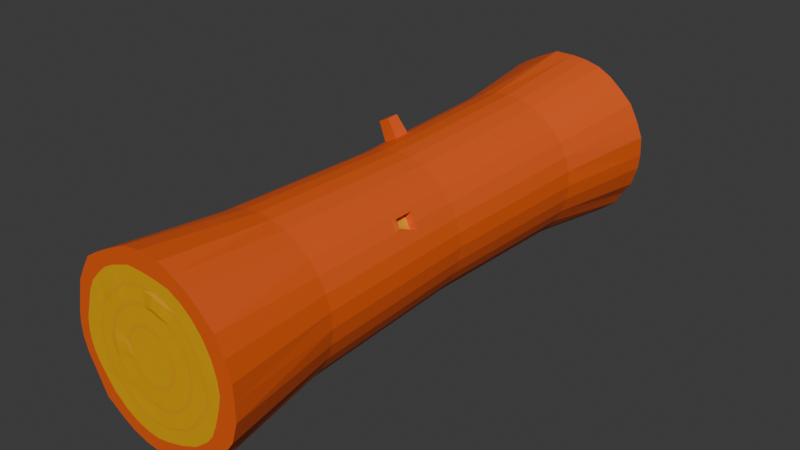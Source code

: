 # Source: wood_trunk.blend  (saved by Blender 4.0.36; exported with 4.5.12 LTS)
import bpy
from mathutils import Matrix  # noqa: F401  (used for matrix-valued properties, if any)

bpy.ops.wm.read_factory_settings(use_empty=True)
scene = bpy.context.scene
scene.name = 'Scene'

# ---- collections
col_collection = bpy.data.collections.new('Collection'); scene.collection.children.link(col_collection)

# ---- materials (node trees are filled in below, after node groups)
mat_wood_outer = bpy.data.materials.new('wood.outer')
mat_wood_outer.use_transparent_shadow = False
mat_wood_inner = bpy.data.materials.new('wood.inner')
mat_wood_inner.use_transparent_shadow = False
mat_wood_inner_2 = bpy.data.materials.new('wood.inner.2')
mat_wood_inner_2.use_transparent_shadow = False

# ---- material node trees
mat_wood_outer.use_nodes = True; mat_wood_outer.node_tree.nodes.clear()
_N = mat_wood_outer.node_tree.nodes; _L = mat_wood_outer.node_tree.links
n0 = _N.new('ShaderNodeBsdfPrincipled'); n0.name = 'Principled BSDF'; n0.location = (10, 300)
n0.inputs[0].default_value = (0.8008, 0.1096, 0.0143, 1.0)
n0.inputs[3].default_value = 1.45
n1 = _N.new('ShaderNodeOutputMaterial'); n1.name = 'Material Output'; n1.location = (300, 300)
_L.new(n0.outputs[0], n1.inputs[0])
n1.is_active_output = True
mat_wood_inner.use_nodes = True; mat_wood_inner.node_tree.nodes.clear()
_N = mat_wood_inner.node_tree.nodes; _L = mat_wood_inner.node_tree.links
n0 = _N.new('ShaderNodeBsdfPrincipled'); n0.name = 'Principled BSDF'; n0.location = (10, 300)
n0.inputs[0].default_value = (0.8015, 0.4064, 0.0, 1.0)
n0.inputs[3].default_value = 1.45
n1 = _N.new('ShaderNodeOutputMaterial'); n1.name = 'Material Output'; n1.location = (300, 300)
_L.new(n0.outputs[0], n1.inputs[0])
n1.is_active_output = True
mat_wood_inner_2.use_nodes = True; mat_wood_inner_2.node_tree.nodes.clear()
_N = mat_wood_inner_2.node_tree.nodes; _L = mat_wood_inner_2.node_tree.links
n0 = _N.new('ShaderNodeBsdfPrincipled'); n0.name = 'Principled BSDF'; n0.location = (10, 300)
n0.inputs[0].default_value = (0.8004, 0.364, 0.007297, 1.0)
n0.inputs[3].default_value = 1.45
n1 = _N.new('ShaderNodeOutputMaterial'); n1.name = 'Material Output'; n1.location = (300, 300)
_L.new(n0.outputs[0], n1.inputs[0])
n1.is_active_output = True

# ---- world
world_world = bpy.data.worlds.new('World'); scene.world = world_world
world_world.use_nodes = True; world_world.node_tree.nodes.clear()
_N = world_world.node_tree.nodes; _L = world_world.node_tree.links
n0 = _N.new('ShaderNodeOutputWorld'); n0.name = 'World Output'; n0.location = (300, 300)
n1 = _N.new('ShaderNodeBackground'); n1.name = 'Background'; n1.location = (10, 300)
n1.inputs[0].default_value = (0.05088, 0.05088, 0.05088, 1.0)
_L.new(n1.outputs[0], n0.inputs[0])
n0.is_active_output = True
world_world.color = (0.05088, 0.05088, 0.05088)
world_world.use_sun_shadow = False
world_world.sun_shadow_jitter_overblur = 0.0

# ---- meshes
me_cylinder = bpy.data.meshes.new('Cylinder')
me_cylinder.from_pydata([(8.219e-09, -0.792, -0.01782), (0.003477, -0.792, -0.01748), (0.006821, -0.792, -0.01647), (0.009902, -0.792, -0.01482), (0.0126, -0.792, -0.0126), (0.01482, -0.792, -0.009902), (0.01647, -0.792, -0.006821), (0.01748, -0.792, -0.003477), (0.01782, -0.792, 2.483e-08), (0.01748, -0.792, 0.003477), (0.01647, -0.792, 0.006821), (0.01482, -0.792, 0.009902), (0.0126, -0.792, 0.0126), (0.009902, -0.792, 0.01482), (0.006821, -0.792, 0.01647), (0.003477, -0.792, 0.01748), (6.12e-08, -0.792, 0.01782), (-0.003477, -0.792, 0.01748), (-0.006821, -0.792, 0.01647), (-0.009902, -0.792, 0.01482), (-0.0126, -0.792, 0.0126), (-0.01482, -0.792, 0.009902), (-0.01647, -0.792, 0.006821), (-0.01748, -0.792, 0.003477), (-0.01782, -0.792, -8.181e-09), (-0.01748, -0.792, -0.003477), (-0.01647, -0.792, -0.006821), (-0.01482, -0.792, -0.009902), (-0.0126, -0.792, -0.0126), (-0.009902, -0.792, -0.01482), (-0.006821, -0.792, -0.01647), (-0.003477, -0.792, -0.01748), (9.69e-09, 0.0, -0.1997), (0.03896, 0.0, -0.1958), (0.07642, 0.0, -0.1845), (0.1109, 0.0, -0.166), (0.1412, 0.0, -0.1412), (0.166, 0.0, -0.1109), (0.1845, 0.0, -0.07642), (0.1958, 0.0, -0.03896), (0.1997, 0.0, 1.863e-08), (0.1958, 0.0, 0.03896), (0.1845, 0.0, 0.07642), (0.166, 0.0, 0.1109), (0.1412, 0.0, 0.1412), (0.1109, 0.0, 0.166), (0.07642, 0.0, 0.1845), (0.03896, 0.0, 0.1958), (9.69e-09, 0.0, 0.1997), (-0.03896, 0.0, 0.1958), (-0.07642, 0.0, 0.1845), (-0.1109, 0.0, 0.166), (-0.1412, 0.0, 0.1412), (-0.166, 0.0, 0.1109), (-0.1845, 0.0, 0.07642), (-0.1958, 0.0, 0.03896), (-0.1997, 0.0, 1.863e-08), (-0.1958, 0.0, -0.03896), (-0.1845, 0.0, -0.07642), (-0.166, 0.0, -0.1109), (-0.1412, 0.0, -0.1412), (-0.1109, 0.0, -0.166), (-0.07642, 0.0, -0.1845), (-0.03896, 0.0, -0.1958), (0.04154, -0.4724, -0.2088), (0.08148, -0.4724, -0.1967), (0.1183, -0.4724, -0.177), (0.1506, -0.4724, -0.1506), (0.177, -0.4724, -0.1183), (0.1967, -0.4724, -0.08148), (0.2088, -0.4724, -0.04154), (0.2129, -0.4724, 1.136e-08), (0.2088, -0.4724, 0.04154), (0.1967, -0.4724, 0.08148), (0.177, -0.4724, 0.1183), (0.1506, -0.4724, 0.1506), (0.1183, -0.4724, 0.177), (0.08148, -0.4724, 0.1967), (0.04154, -0.4724, 0.2088), (9.211e-09, -0.4724, 0.2129), (-0.04154, -0.4724, 0.2088), (-0.08148, -0.4724, 0.1967), (-0.1183, -0.4724, 0.177), (-0.1506, -0.4724, 0.1506), (-0.177, -0.4724, 0.1183), (-0.1967, -0.4724, 0.08148), (-0.2088, -0.4724, 0.04154), (-0.2129, -0.4724, 1.136e-08), (-0.2088, -0.4724, -0.04154), (-0.1967, -0.4724, -0.08148), (-0.177, -0.4724, -0.1183), (-0.1506, -0.4724, -0.1506), (-0.1183, -0.4724, -0.177), (-0.08148, -0.4724, -0.1967), (-0.04154, -0.4724, -0.2088), (9.211e-09, -0.4724, -0.2129), (-0.008175, -0.792, -0.2468), (0.03764, -0.792, -0.2563), (0.09428, -0.792, -0.2391), (0.1465, -0.792, -0.2112), (0.1922, -0.792, -0.1737), (0.209, -0.792, -0.1396), (0.235, -0.792, -0.1026), (0.2523, -0.792, -0.04524), (0.2513, -0.792, 1.467e-09), (0.2491, -0.792, 0.04633), (0.2338, -0.792, 0.09682), (0.2089, -0.792, 0.1434), (0.1713, -0.792, 0.1796), (0.1358, -0.792, 0.2087), (0.09539, -0.792, 0.2303), (0.05762, -0.792, 0.2478), (0.0006864, -0.792, 0.2534), (-0.04903, -0.792, 0.2465), (-0.1063, -0.792, 0.219), (-0.1423, -0.792, 0.1997), (-0.1777, -0.792, 0.1777), (-0.1997, -0.792, 0.1423), (-0.219, -0.792, 0.1063), (-0.2379, -0.792, 0.02202), (-0.2414, -0.792, -0.01265), (-0.2379, -0.792, -0.04733), (-0.2278, -0.792, -0.08067), (-0.2114, -0.792, -0.1114), (-0.1777, -0.792, -0.1777), (-0.1303, -0.792, -0.2097), (-0.0923, -0.792, -0.2301), (-0.05106, -0.792, -0.2426), (-0.008175, -0.792, -0.2101), (0.02582, -0.7918, -0.204), (0.07301, -0.7918, -0.1896), (0.1185, -0.792, -0.1694), (0.1566, -0.792, -0.1381), (0.1741, -0.792, -0.1163), (0.1879, -0.792, -0.08307), (0.2023, -0.792, -0.0353), (0.2094, -0.792, 1.624e-09), (0.205, -0.792, 0.03757), (0.1923, -0.792, 0.07964), (0.1715, -0.792, 0.1184), (0.1437, -0.792, 0.152), (0.1142, -0.792, 0.1762), (0.08045, -0.792, 0.1942), (0.04812, -0.792, 0.2001), (0.0006864, -0.792, 0.2048), (-0.04085, -0.792, 0.2054), (-0.09298, -0.792, 0.1869), (-0.123, -0.792, 0.1709), (-0.1481, -0.792, 0.1481), (-0.1709, -0.792, 0.123), (-0.1869, -0.792, 0.09298), (-0.2089, -0.792, 0.01624), (-0.2117, -0.792, -0.01265), (-0.2089, -0.792, -0.04155), (-0.2004, -0.792, -0.06933), (-0.1868, -0.792, -0.09493), (-0.1481, -0.792, -0.1481), (-0.1099, -0.792, -0.1792), (-0.07827, -0.792, -0.1962), (-0.04391, -0.792, -0.2066), (7.997e-09, -0.792, -0.1721), (0.03192, -0.7918, -0.1664), (0.06422, -0.7918, -0.1566), (0.09903, -0.792, -0.1448), (0.1217, -0.792, -0.1217), (0.1398, -0.792, -0.09396), (0.1651, -0.7918, -0.06587), (0.1749, -0.7918, -0.03358), (0.1721, -0.792, 1.903e-09), (0.1645, -0.7924, 0.03195), (0.1547, -0.7924, 0.06424), (0.1382, -0.7922, 0.09564), (0.1145, -0.7923, 0.1217), (0.09325, -0.7921, 0.1431), (0.06587, -0.792, 0.159), (0.03358, -0.792, 0.1688), (7.997e-09, -0.792, 0.1721), (-0.03358, -0.792, 0.1688), (-0.06587, -0.792, 0.159), (-0.09287, -0.7925, 0.1371), (-0.119, -0.7925, 0.1157), (-0.1387, -0.7919, 0.09508), (-0.1563, -0.7922, 0.06303), (-0.1597, -0.7921, 0.02842), (-0.1676, -0.7918, 3.098e-09), (-0.1643, -0.7918, -0.03358), (-0.1557, -0.7918, -0.06505), (-0.1398, -0.7918, -0.09482), (-0.1176, -0.7915, -0.1184), (-0.09152, -0.7915, -0.1398), (-0.06587, -0.792, -0.159), (-0.03358, -0.792, -0.1688), (8.138e-09, -0.792, -0.1627), (0.03173, -0.792, -0.1595), (0.06225, -0.792, -0.1503), (0.09376, -0.792, -0.1369), (0.115, -0.792, -0.115), (0.1319, -0.792, -0.0887), (0.1564, -0.7918, -0.06225), (0.1656, -0.7918, -0.03173), (0.1627, -0.792, 2.01e-09), (0.1552, -0.7924, 0.0301), (0.1459, -0.7924, 0.06062), (0.1304, -0.7922, 0.09037), (0.1078, -0.7923, 0.115), (0.08798, -0.7921, 0.1353), (0.05915, -0.7945, 0.1503), (0.02864, -0.7945, 0.1595), (7.89e-09, -0.792, 0.1627), (-0.03173, -0.792, 0.1595), (-0.06225, -0.792, 0.1503), (-0.0876, -0.7925, 0.1292), (-0.1123, -0.7925, 0.109), (-0.1308, -0.7919, 0.08982), (-0.1468, -0.7919, 0.06238), (-0.1503, -0.7918, 0.02961), (-0.1582, -0.7918, 3.311e-09), (-0.155, -0.7918, -0.03173), (-0.147, -0.7918, -0.06143), (-0.132, -0.7918, -0.08955), (-0.1109, -0.7915, -0.1117), (-0.08626, -0.7915, -0.132), (-0.06225, -0.792, -0.1503), (-0.03173, -0.792, -0.1595), (-2.016e-05, -0.7915, -0.1251), (0.02536, -0.792, -0.1275), (0.04975, -0.792, -0.1201), (0.07223, -0.792, -0.1081), (0.09272, -0.792, -0.08944), (0.1058, -0.792, -0.07349), (0.1201, -0.792, -0.04975), (0.1275, -0.792, -0.02536), (0.13, -0.792, 2.376e-09), (0.1275, -0.792, 0.02536), (0.1201, -0.792, 0.04975), (0.1081, -0.792, 0.07223), (0.09193, -0.792, 0.09193), (0.07223, -0.792, 0.1081), (0.04665, -0.7945, 0.1201), (0.02227, -0.7945, 0.1275), (1.51e-08, -0.792, 0.13), (-0.02536, -0.792, 0.1275), (-0.04975, -0.792, 0.1201), (-0.07001, -0.7923, 0.1043), (-0.08971, -0.7923, 0.08809), (-0.1081, -0.792, 0.07223), (-0.1162, -0.792, 0.04864), (-0.1236, -0.792, 0.02425), (-0.13, -0.792, 2.343e-09), (-0.1275, -0.792, -0.02536), (-0.1201, -0.792, -0.04975), (-0.1081, -0.792, -0.07223), (-0.09193, -0.792, -0.09193), (-0.06813, -0.7914, -0.104), (-0.04566, -0.7914, -0.116), (-0.02538, -0.7915, -0.1226), (-2.016e-05, -0.7915, -0.1148), (0.02336, -0.792, -0.1174), (0.04582, -0.792, -0.1106), (0.06652, -0.792, -0.09956), (0.08684, -0.792, -0.08356), (0.0989, -0.792, -0.06886), (0.1106, -0.792, -0.04582), (0.1174, -0.792, -0.02336), (0.1197, -0.792, 5.529e-09), (0.1174, -0.792, 0.02336), (0.1106, -0.792, 0.04582), (0.09956, -0.792, 0.06652), (0.08467, -0.792, 0.08467), (0.06652, -0.792, 0.09956), (0.04582, -0.792, 0.1106), (0.02336, -0.792, 0.1174), (1.756e-08, -0.792, 0.1197), (-0.02336, -0.792, 0.1174), (-0.04582, -0.792, 0.1106), (-0.06431, -0.7923, 0.09572), (-0.08245, -0.7923, 0.08083), (-0.09956, -0.792, 0.06652), (-0.1067, -0.792, 0.04471), (-0.1135, -0.792, 0.02225), (-0.1143, -0.793, 0.0005506), (-0.112, -0.793, -0.02281), (-0.1106, -0.792, -0.04582), (-0.09956, -0.792, -0.06652), (-0.08467, -0.792, -0.08467), (-0.06243, -0.7914, -0.09546), (-0.04173, -0.7914, -0.1065), (-0.02338, -0.7915, -0.1125), (0.00212, -0.792, -0.07615), (0.01278, -0.792, -0.0751), (0.02997, -0.792, -0.07235), (0.04351, -0.792, -0.06511), (0.05537, -0.792, -0.05537), (0.06511, -0.792, -0.04351), (0.07235, -0.792, -0.02997), (0.07511, -0.792, -0.01279), (0.07616, -0.792, -0.002111), (0.0768, -0.792, 0.01528), (0.07235, -0.792, 0.02997), (0.0591, -0.792, 0.04618), (0.05328, -0.792, 0.05328), (0.04618, -0.792, 0.0591), (0.02997, -0.792, 0.07235), (0.01528, -0.792, 0.0768), (2.764e-08, -0.792, 0.07831), (-0.01528, -0.792, 0.0768), (-0.03086, -0.792, 0.07014), (-0.04118, -0.792, 0.06462), (-0.05537, -0.792, 0.05537), (-0.06455, -0.792, 0.04081), (-0.06979, -0.792, 0.031), (-0.0768, -0.792, 0.01528), (-0.07285, -0.793, 0.0005506), (-0.07134, -0.793, -0.01473), (-0.07235, -0.792, -0.02997), (-0.06511, -0.792, -0.04351), (-0.05537, -0.792, -0.05537), (-0.04491, -0.792, -0.0654), (-0.02943, -0.792, -0.07368), (-0.01528, -0.792, -0.0768), (0.00212, -0.792, -0.06715), (0.01102, -0.792, -0.06627), (0.02503, -0.792, -0.06043), (0.03634, -0.792, -0.05438), (0.04625, -0.792, -0.04625), (0.05438, -0.792, -0.03634), (0.06043, -0.792, -0.02503), (0.06626, -0.792, -0.01103), (0.06714, -0.792, -0.002111), (0.06415, -0.792, 0.01276), (0.06043, -0.792, 0.02503), (0.05269, -0.792, 0.04189), (0.04782, -0.792, 0.04782), (0.04189, -0.792, 0.05269), (0.02503, -0.792, 0.06043), (0.01276, -0.792, 0.06415), (3.446e-08, -0.792, 0.0654), (-0.01276, -0.792, 0.06415), (-0.02709, -0.792, 0.06105), (-0.03571, -0.792, 0.05645), (-0.04625, -0.792, 0.04625), (-0.05677, -0.792, 0.03561), (-0.06115, -0.792, 0.02742), (-0.06415, -0.792, 0.01276), (-0.0654, -0.792, 4.181e-09), (-0.06415, -0.792, -0.01276), (-0.06043, -0.792, -0.02503), (-0.05438, -0.792, -0.03634), (-0.04625, -0.792, -0.04625), (-0.03671, -0.792, -0.05314), (-0.02378, -0.792, -0.06005), (-0.01276, -0.792, -0.06415), (9.143e-09, -0.792, -0.02487), (0.004853, -0.792, -0.0244), (0.009519, -0.792, -0.02298), (0.01382, -0.792, -0.02068), (0.01759, -0.792, -0.01759), (0.02068, -0.792, -0.01382), (0.02298, -0.792, -0.009519), (0.0244, -0.792, -0.004853), (0.02487, -0.792, 2.807e-08), (0.0244, -0.792, 0.004853), (0.02298, -0.792, 0.009519), (0.02068, -0.792, 0.01382), (0.01759, -0.792, 0.01759), (0.01382, -0.792, 0.02068), (0.009519, -0.792, 0.02298), (0.004853, -0.792, 0.0244), (5.767e-08, -0.792, 0.02487), (-0.004853, -0.792, 0.0244), (-0.009519, -0.792, 0.02298), (-0.01382, -0.792, 0.02068), (-0.01759, -0.792, 0.01759), (-0.02068, -0.792, 0.01382), (-0.02298, -0.792, 0.009519), (-0.0244, -0.792, 0.004853), (-0.02487, -0.792, -6.439e-09), (-0.0244, -0.792, -0.004853), (-0.02298, -0.792, -0.009519), (-0.02068, -0.792, -0.01382), (-0.01759, -0.792, -0.01759), (-0.01382, -0.792, -0.02068), (-0.009519, -0.792, -0.02298), (-0.004853, -0.792, -0.0244), (-8.637e-05, 0.792, -0.02039), (0.003976, 0.792, -0.01999), (0.007882, 0.792, -0.0188), (0.01148, 0.792, -0.01688), (0.01464, 0.792, -0.01429), (0.01723, 0.792, -0.01113), (0.01915, 0.792, -0.007534), (0.02033, 0.792, -0.003628), (0.02073, 0.792, 0.0004343), (0.02033, 0.792, 0.004496), (0.01915, 0.792, 0.008402), (0.01723, 0.792, 0.012), (0.01464, 0.792, 0.01516), (0.01148, 0.792, 0.01775), (0.007882, 0.792, 0.01967), (0.003976, 0.792, 0.02086), (-8.631e-05, 0.792, 0.02126), (-0.004149, 0.792, 0.02086), (-0.008054, 0.792, 0.01967), (-0.01165, 0.792, 0.01775), (-0.01481, 0.792, 0.01516), (-0.0174, 0.792, 0.012), (-0.01932, 0.792, 0.008402), (-0.02051, 0.792, 0.004496), (-0.02091, 0.792, 0.0004342), (-0.02051, 0.792, -0.003628), (-0.01932, 0.792, -0.007534), (-0.0174, 0.792, -0.01113), (-0.01481, 0.792, -0.01429), (-0.01165, 0.792, -0.01688), (-0.008054, 0.792, -0.0188), (-0.004148, 0.792, -0.01999), (9.69e-09, 0.0, -0.1997), (0.03896, 0.0, -0.1958), (0.07642, 0.0, -0.1845), (0.1109, 0.0, -0.166), (0.1412, 0.0, -0.1412), (0.166, 0.0, -0.1109), (0.1845, 0.0, -0.07642), (0.1958, 0.0, -0.03896), (0.1997, 0.0, 1.863e-08), (0.1958, 0.0, 0.03896), (0.1845, 0.0, 0.07642), (0.166, 0.0, 0.1109), (0.1412, 0.0, 0.1412), (0.1109, 0.0, 0.166), (0.07642, 0.0, 0.1845), (0.03896, 0.0, 0.1958), (9.69e-09, 0.0, 0.1997), (-0.03896, 0.0, 0.1958), (-0.07642, 0.0, 0.1845), (-0.1109, 0.0, 0.166), (-0.1412, 0.0, 0.1412), (-0.166, 0.0, 0.1109), (-0.1845, 0.0, 0.07642), (-0.1958, 0.0, 0.03896), (-0.1997, 0.0, 1.863e-08), (-0.1958, 0.0, -0.03896), (-0.1845, 0.0, -0.07642), (-0.166, 0.0, -0.1109), (-0.1412, 0.0, -0.1412), (-0.1109, 0.0, -0.166), (-0.07642, 0.0, -0.1845), (-0.03896, 0.0, -0.1958), (0.04154, 0.4724, -0.2088), (0.08148, 0.4724, -0.1967), (0.1183, 0.4724, -0.177), (0.1506, 0.4724, -0.1506), (0.177, 0.4724, -0.1183), (0.1967, 0.4724, -0.08148), (0.2088, 0.4724, -0.04154), (0.2129, 0.4724, 1.136e-08), (0.2088, 0.4724, 0.04154), (0.1967, 0.4724, 0.08148), (0.177, 0.4724, 0.1183), (0.1506, 0.4724, 0.1506), (0.1183, 0.4724, 0.177), (0.08148, 0.4724, 0.1967), (0.04154, 0.4724, 0.2088), (9.211e-09, 0.4724, 0.2129), (-0.04154, 0.4724, 0.2088), (-0.08148, 0.4724, 0.1967), (-0.1183, 0.4724, 0.177), (-0.1506, 0.4724, 0.1506), (-0.177, 0.4724, 0.1183), (-0.1967, 0.4724, 0.08148), (-0.2088, 0.4724, 0.04154), (-0.2129, 0.4724, 1.136e-08), (-0.2088, 0.4724, -0.04154), (-0.1967, 0.4724, -0.08148), (-0.177, 0.4724, -0.1183), (-0.1506, 0.4724, -0.1506), (-0.1183, 0.4724, -0.177), (-0.08148, 0.4724, -0.1967), (-0.04154, 0.4724, -0.2088), (9.211e-09, 0.4724, -0.2129), (-0.008175, 0.792, -0.2468), (0.03764, 0.792, -0.2563), (0.09428, 0.792, -0.2391), (0.1465, 0.792, -0.2112), (0.1922, 0.792, -0.1737), (0.209, 0.792, -0.1396), (0.235, 0.792, -0.1026), (0.2523, 0.792, -0.04524), (0.2556, 0.792, -0.003944), (0.2529, 0.792, 0.05109), (0.2338, 0.792, 0.09682), (0.2089, 0.792, 0.1434), (0.1713, 0.792, 0.1796), (0.1358, 0.792, 0.2087), (0.09539, 0.792, 0.2303), (0.04976, 0.792, 0.2424), (0.007332, 0.792, 0.2466), (-0.04903, 0.792, 0.2465), (-0.1063, 0.792, 0.219), (-0.1423, 0.792, 0.1997), (-0.1777, 0.792, 0.1777), (-0.1997, 0.792, 0.1423), (-0.2167, 0.792, 0.09311), (-0.2304, 0.792, 0.03225), (-0.2414, 0.792, -0.01265), (-0.2379, 0.792, -0.04733), (-0.2278, 0.792, -0.08067), (-0.2114, 0.792, -0.1114), (-0.1777, 0.792, -0.1777), (-0.1303, 0.792, -0.2097), (-0.0923, 0.792, -0.2301), (-0.05106, 0.792, -0.2426), (-0.008175, 0.792, -0.2101), (0.02582, 0.7918, -0.204), (0.07301, 0.7918, -0.1896), (0.1185, 0.792, -0.1694), (0.1566, 0.792, -0.1381), (0.1741, 0.792, -0.1163), (0.1879, 0.792, -0.08307), (0.2023, 0.792, -0.0353), (0.2058, 0.792, -0.003944), (0.2006, 0.792, 0.04069), (0.1923, 0.792, 0.07964), (0.1715, 0.792, 0.1184), (0.1437, 0.792, 0.152), (0.1142, 0.792, 0.1762), (0.08045, 0.792, 0.1942), (0.04268, 0.792, 0.2068), (0.007332, 0.792, 0.2103), (-0.04085, 0.792, 0.2054), (-0.09298, 0.792, 0.1869), (-0.123, 0.792, 0.1709), (-0.147, 0.792, 0.1407), (-0.1637, 0.792, 0.1223), (-0.192, 0.792, 0.07627), (-0.2042, 0.792, 0.0338), (-0.2117, 0.792, -0.01265), (-0.2089, 0.792, -0.04155), (-0.2004, 0.792, -0.06933), (-0.1803, 0.792, -0.09814), (-0.1481, 0.792, -0.1424), (-0.1099, 0.792, -0.1792), (-0.07827, 0.792, -0.1962), (-0.04391, 0.792, -0.2066), (7.997e-09, 0.792, -0.1721), (0.03192, 0.7918, -0.1664), (0.06422, 0.7918, -0.1566), (0.09903, 0.792, -0.1448), (0.1217, 0.792, -0.1217), (0.1398, 0.792, -0.09396), (0.1651, 0.7918, -0.06587), (0.1749, 0.7918, -0.03358), (0.1721, 0.792, 1.903e-09), (0.162, 0.7924, 0.03586), (0.1548, 0.7924, 0.05961), (0.1382, 0.7922, 0.09564), (0.1145, 0.7923, 0.1217), (0.09325, 0.7921, 0.1431), (0.06587, 0.792, 0.159), (0.03358, 0.792, 0.1688), (-0.005795, 0.792, 0.1703), (-0.03334, 0.792, 0.1676), (-0.05983, 0.792, 0.1596), (-0.09287, 0.7925, 0.1371), (-0.1257, 0.7924, 0.117), (-0.1401, 0.7919, 0.1019), (-0.1613, 0.7922, 0.06002), (-0.164, 0.7921, 0.0335), (-0.1676, 0.7918, 3.098e-09), (-0.1643, 0.7918, -0.03358), (-0.1557, 0.7918, -0.06505), (-0.1412, 0.7918, -0.09805), (-0.1227, 0.7916, -0.1177), (-0.09152, 0.7915, -0.1398), (-0.06791, 0.792, -0.1626), (-0.03235, 0.792, -0.1734), (8.138e-09, 0.792, -0.1627), (0.03173, 0.792, -0.1595), (0.06225, 0.792, -0.1503), (0.09376, 0.792, -0.1369), (0.115, 0.792, -0.115), (0.1319, 0.792, -0.0887), (0.1564, 0.7918, -0.06225), (0.1656, 0.7918, -0.03173), (0.1627, 0.792, 2.01e-09), (0.1551, 0.7924, 0.0345), (0.1483, 0.7924, 0.05694), (0.1304, 0.7922, 0.09037), (0.1078, 0.7923, 0.115), (0.08798, 0.7921, 0.1353), (0.05915, 0.7945, 0.1503), (0.02864, 0.7945, 0.1595), (-0.005795, 0.792, 0.1626), (-0.03183, 0.792, 0.16), (-0.05686, 0.792, 0.1524), (-0.0876, 0.7925, 0.1292), (-0.1123, 0.7925, 0.109), (-0.1308, 0.7919, 0.08982), (-0.1468, 0.7919, 0.06238), (-0.1503, 0.7918, 0.02961), (-0.1582, 0.7918, 3.311e-09), (-0.155, 0.7918, -0.03173), (-0.147, 0.7918, -0.06143), (-0.132, 0.7918, -0.08955), (-0.1109, 0.7915, -0.1117), (-0.08626, 0.7915, -0.132), (-0.06392, 0.792, -0.1529), (-0.03031, 0.792, -0.1631), (0.004615, 0.7915, -0.1252), (0.02536, 0.792, -0.1275), (0.04635, 0.792, -0.1242), (0.07748, 0.792, -0.1075), (0.09272, 0.792, -0.08944), (0.1058, 0.792, -0.07349), (0.1201, 0.792, -0.04975), (0.1275, 0.792, -0.02536), (0.13, 0.792, 2.376e-09), (0.1275, 0.792, 0.02536), (0.1201, 0.792, 0.04975), (0.1044, 0.7921, 0.07548), (0.08773, 0.7921, 0.09579), (0.07319, 0.7921, 0.105), (0.05317, 0.7941, 0.1144), (0.02227, 0.7945, 0.1275), (1.51e-08, 0.792, 0.13), (-0.02536, 0.792, 0.1275), (-0.04975, 0.792, 0.1201), (-0.07001, 0.7923, 0.1043), (-0.08971, 0.7923, 0.08809), (-0.1081, 0.792, 0.07223), (-0.1162, 0.792, 0.04864), (-0.1236, 0.792, 0.02425), (-0.13, 0.792, 2.343e-09), (-0.1275, 0.792, -0.02536), (-0.1201, 0.792, -0.04975), (-0.1081, 0.792, -0.07223), (-0.09661, 0.792, -0.08868), (-0.0704, 0.7914, -0.102), (-0.04566, 0.7914, -0.116), (-0.02332, 0.7915, -0.1225), (0.004615, 0.7915, -0.1139), (0.02336, 0.792, -0.1174), (0.04091, 0.792, -0.111), (0.06958, 0.792, -0.0957), (0.08684, 0.792, -0.08356), (0.0989, 0.792, -0.06886), (0.1106, 0.792, -0.04582), (0.1174, 0.792, -0.02336), (0.1197, 0.792, 5.529e-09), (0.1174, 0.792, 0.02336), (0.1064, 0.792, 0.04604), (0.09316, 0.7921, 0.06626), (0.08024, 0.7921, 0.08831), (0.06872, 0.7921, 0.09831), (0.05252, 0.7921, 0.107), (0.02336, 0.792, 0.1174), (1.756e-08, 0.792, 0.1197), (-0.02336, 0.792, 0.1174), (-0.04582, 0.792, 0.1106), (-0.06476, 0.7923, 0.09854), (-0.08528, 0.7923, 0.0817), (-0.09956, 0.792, 0.06652), (-0.1067, 0.792, 0.04471), (-0.1135, 0.792, 0.02225), (-0.1143, 0.793, 0.0005506), (-0.112, 0.793, -0.02281), (-0.1106, 0.792, -0.04582), (-0.09956, 0.792, -0.06652), (-0.08861, 0.792, -0.08068), (-0.06411, 0.7914, -0.09257), (-0.04173, 0.7914, -0.1065), (-0.02111, 0.7915, -0.1114), (0.00212, 0.792, -0.07615), (0.01278, 0.792, -0.0751), (0.02997, 0.792, -0.07235), (0.04351, 0.792, -0.06511), (0.05537, 0.792, -0.05537), (0.06511, 0.792, -0.04351), (0.07235, 0.792, -0.02997), (0.07511, 0.792, -0.01279), (0.07616, 0.792, -0.002111), (0.07446, 0.792, 0.01713), (0.07287, 0.792, 0.02943), (0.06349, 0.792, 0.04634), (0.05328, 0.792, 0.05328), (0.04618, 0.792, 0.0591), (0.02473, 0.792, 0.07012), (0.01839, 0.792, 0.07204), (2.764e-08, 0.792, 0.07831), (-0.01528, 0.792, 0.0768), (-0.03086, 0.792, 0.07014), (-0.03861, 0.792, 0.06338), (-0.05466, 0.792, 0.05292), (-0.06455, 0.792, 0.04081), (-0.06979, 0.792, 0.031), (-0.0768, 0.792, 0.01528), (-0.07285, 0.793, 0.0005506), (-0.07134, 0.793, -0.01473), (-0.07235, 0.792, -0.02997), (-0.06511, 0.792, -0.04351), (-0.05537, 0.792, -0.05537), (-0.04491, 0.792, -0.0654), (-0.02943, 0.792, -0.07368), (-0.01528, 0.792, -0.0768), (0.00212, 0.792, -0.06715), (0.01102, 0.792, -0.06627), (0.02503, 0.792, -0.06043), (0.03634, 0.792, -0.05438), (0.04625, 0.792, -0.04625), (0.05438, 0.792, -0.03634), (0.06043, 0.792, -0.02503), (0.06626, 0.792, -0.01103), (0.06714, 0.792, -0.002111), (0.06559, 0.792, 0.01536), (0.06298, 0.792, 0.02397), (0.05269, 0.792, 0.04189), (0.04782, 0.792, 0.04782), (0.04189, 0.792, 0.05269), (0.0226, 0.792, 0.06498), (0.01731, 0.792, 0.06658), (3.446e-08, 0.792, 0.0654), (-0.01276, 0.792, 0.06415), (-0.02709, 0.792, 0.06105), (-0.03571, 0.792, 0.05645), (-0.04625, 0.792, 0.04625), (-0.05677, 0.792, 0.03561), (-0.06115, 0.792, 0.02742), (-0.06079, 0.792, 0.01132), (-0.06183, 0.792, 0.0007609), (-0.06415, 0.792, -0.01276), (-0.06043, 0.792, -0.02503), (-0.05438, 0.792, -0.03634), (-0.04625, 0.792, -0.04625), (-0.03671, 0.792, -0.05314), (-0.02378, 0.792, -0.06005), (-0.01276, 0.792, -0.06415), (-8.637e-05, 0.792, -0.02862), (0.004853, 0.792, -0.0244), (0.01103, 0.792, -0.02641), (0.01606, 0.792, -0.02373), (0.01759, 0.792, -0.01759), (0.02068, 0.792, -0.01382), (0.02298, 0.792, -0.009519), (0.0244, 0.792, -0.004853), (0.02487, 0.792, 2.807e-08), (0.0244, 0.792, 0.004853), (0.02298, 0.792, 0.009519), (0.02068, 0.792, 0.01382), (0.01759, 0.792, 0.01759), (0.01382, 0.792, 0.02068), (0.009519, 0.792, 0.02298), (0.004853, 0.792, 0.0244), (5.767e-08, 0.792, 0.02487), (-0.004853, 0.792, 0.0244), (-0.009519, 0.792, 0.02298), (-0.01382, 0.792, 0.02068), (-0.01759, 0.792, 0.01759), (-0.02068, 0.792, 0.01382), (-0.02298, 0.792, 0.009519), (-0.02791, 0.792, 0.004775), (-0.0283, 0.792, 0.0007609), (-0.0244, 0.792, -0.004853), (-0.02298, 0.792, -0.009519), (-0.02068, 0.792, -0.01382), (-0.01759, 0.792, -0.01759), (-0.01382, 0.792, -0.02068), (-0.009519, 0.792, -0.02298), (-0.005755, 0.792, -0.02807), (-0.1146, 0.08688, 0.1668), (-0.1153, 0.127, 0.1677), (-0.07496, 0.08305, 0.1879), (-0.07545, 0.1293, 0.1891), (-0.1362, 0.08982, 0.218), (-0.1367, 0.1208, 0.2187), (-0.1055, 0.08686, 0.2343), (-0.1059, 0.1226, 0.2352), (0.1516, -0.1333, 0.1344), (0.1527, -0.1884, 0.1355), (0.169, -0.1274, 0.1129), (0.171, -0.2116, 0.1142), (0.179, -0.1397, 0.09503), (0.1435, -0.1177, 0.1435), (0.1451, -0.197, 0.1451), (0.169, -0.1274, 0.1129), (0.171, -0.2116, 0.1142), (0.1878, -0.1276, 0.07778), (0.1435, -0.1177, 0.1435), (0.1451, -0.197, 0.1451), (0.1683, -0.1396, 0.1143), (0.1683, -0.1963, 0.1199), (0.1878, -0.1276, 0.07778), (0.1489, -0.1407, 0.1006), (0.1488, -0.1974, 0.1063), (0.1322, -0.1344, 0.1207), (0.1333, -0.1896, 0.1218), (0.1595, -0.1409, 0.08135)], [], [(0, 1, 2, 3, 4, 5, 6, 7, 8, 9, 10, 11, 12, 13, 14, 15, 16, 17, 18, 19, 20, 21, 22, 23, 24, 25, 26, 27, 28, 29, 30, 31), (94, 63, 32, 95), (93, 62, 63, 94), (92, 61, 62, 93), (91, 60, 61, 92), (90, 59, 60, 91), (89, 58, 59, 90), (88, 57, 58, 89), (87, 56, 57, 88), (86, 55, 56, 87), (85, 54, 55, 86), (84, 53, 54, 85), (83, 52, 53, 84), (82, 51, 52, 83), (81, 50, 51, 82), (80, 49, 50, 81), (79, 48, 49, 80), (78, 47, 48, 79), (77, 46, 47, 78), (76, 45, 46, 77), (75, 782, 781, 44, 45, 76), (74, 784, 782, 75), (73, 785, 784, 74), (72, 41, 42, 785, 73), (71, 40, 41, 72), (70, 39, 40, 71), (69, 38, 39, 70), (68, 37, 38, 69), (67, 36, 37, 68), (66, 35, 36, 67), (65, 34, 35, 66), (64, 33, 34, 65), (95, 32, 33, 64), (96, 95, 64, 97), (97, 64, 65, 98), (98, 65, 66, 99), (99, 66, 67, 100), (100, 67, 68, 101), (101, 68, 69, 102), (102, 69, 70, 103), (103, 70, 71, 104), (104, 71, 72, 105), (105, 72, 73, 106), (106, 73, 74, 107), (107, 74, 75, 108), (108, 75, 76, 109), (109, 76, 77, 110), (110, 77, 78, 111), (111, 78, 79, 112), (112, 79, 80, 113), (113, 80, 81, 114), (114, 81, 82, 115), (115, 82, 83, 116), (116, 83, 84, 117), (117, 84, 85, 118), (118, 85, 86, 119), (119, 86, 87, 120), (120, 87, 88, 121), (121, 88, 89, 122), (122, 89, 90, 123), (123, 90, 91, 124), (124, 91, 92, 125), (125, 92, 93, 126), (126, 93, 94, 127), (127, 94, 95, 96), (129, 128, 96, 97), (130, 129, 97, 98), (131, 130, 98, 99), (132, 131, 99, 100), (133, 132, 100, 101), (134, 133, 101, 102), (135, 134, 102, 103), (136, 135, 103, 104), (137, 136, 104, 105), (138, 137, 105, 106), (139, 138, 106, 107), (140, 139, 107, 108), (141, 140, 108, 109), (142, 141, 109, 110), (143, 142, 110, 111), (144, 143, 111, 112), (145, 144, 112, 113), (146, 145, 113, 114), (147, 146, 114, 115), (148, 147, 115, 116), (149, 148, 116, 117), (150, 149, 117, 118), (151, 150, 118, 119), (152, 151, 119, 120), (153, 152, 120, 121), (154, 153, 121, 122), (155, 154, 122, 123), (156, 155, 123, 124), (157, 156, 124, 125), (158, 157, 125, 126), (159, 158, 126, 127), (128, 159, 127, 96), (161, 160, 128, 129), (162, 161, 129, 130), (163, 162, 130, 131), (164, 163, 131, 132), (165, 164, 132, 133), (166, 165, 133, 134), (167, 166, 134, 135), (168, 167, 135, 136), (169, 168, 136, 137), (170, 169, 137, 138), (171, 170, 138, 139), (172, 171, 139, 140), (173, 172, 140, 141), (174, 173, 141, 142), (175, 174, 142, 143), (176, 175, 143, 144), (177, 176, 144, 145), (178, 177, 145, 146), (179, 178, 146, 147), (180, 179, 147, 148), (181, 180, 148, 149), (182, 181, 149, 150), (183, 182, 150, 151), (184, 183, 151, 152), (185, 184, 152, 153), (186, 185, 153, 154), (187, 186, 154, 155), (188, 187, 155, 156), (189, 188, 156, 157), (190, 189, 157, 158), (191, 190, 158, 159), (160, 191, 159, 128), (193, 192, 160, 161), (194, 193, 161, 162), (195, 194, 162, 163), (196, 195, 163, 164), (197, 196, 164, 165), (198, 197, 165, 166), (199, 198, 166, 167), (200, 199, 167, 168), (201, 200, 168, 169), (202, 201, 169, 170), (203, 202, 170, 171), (204, 203, 171, 172), (205, 204, 172, 173), (206, 205, 173, 174), (207, 206, 174, 175), (208, 207, 175, 176), (209, 208, 176, 177), (210, 209, 177, 178), (211, 210, 178, 179), (212, 211, 179, 180), (213, 212, 180, 181), (214, 213, 181, 182), (215, 214, 182, 183), (216, 215, 183, 184), (217, 216, 184, 185), (218, 217, 185, 186), (219, 218, 186, 187), (220, 219, 187, 188), (221, 220, 188, 189), (222, 221, 189, 190), (223, 222, 190, 191), (192, 223, 191, 160), (225, 224, 192, 193), (226, 225, 193, 194), (227, 226, 194, 195), (228, 227, 195, 196), (229, 228, 196, 197), (230, 229, 197, 198), (231, 230, 198, 199), (232, 231, 199, 200), (233, 232, 200, 201), (234, 233, 201, 202), (235, 234, 202, 203), (236, 235, 203, 204), (237, 236, 204, 205), (238, 237, 205, 206), (239, 238, 206, 207), (240, 239, 207, 208), (241, 240, 208, 209), (242, 241, 209, 210), (243, 242, 210, 211), (244, 243, 211, 212), (245, 244, 212, 213), (246, 245, 213, 214), (247, 246, 214, 215), (248, 247, 215, 216), (249, 248, 216, 217), (250, 249, 217, 218), (251, 250, 218, 219), (252, 251, 219, 220), (253, 252, 220, 221), (254, 253, 221, 222), (255, 254, 222, 223), (224, 255, 223, 192), (257, 256, 224, 225), (258, 257, 225, 226), (259, 258, 226, 227), (260, 259, 227, 228), (261, 260, 228, 229), (262, 261, 229, 230), (263, 262, 230, 231), (264, 263, 231, 232), (265, 264, 232, 233), (266, 265, 233, 234), (267, 266, 234, 235), (268, 267, 235, 236), (269, 268, 236, 237), (270, 269, 237, 238), (271, 270, 238, 239), (272, 271, 239, 240), (273, 272, 240, 241), (274, 273, 241, 242), (275, 274, 242, 243), (276, 275, 243, 244), (277, 276, 244, 245), (278, 277, 245, 246), (279, 278, 246, 247), (280, 279, 247, 248), (281, 280, 248, 249), (282, 281, 249, 250), (283, 282, 250, 251), (284, 283, 251, 252), (285, 284, 252, 253), (286, 285, 253, 254), (287, 286, 254, 255), (256, 287, 255, 224), (289, 288, 256, 257), (290, 289, 257, 258), (291, 290, 258, 259), (292, 291, 259, 260), (293, 292, 260, 261), (294, 293, 261, 262), (295, 294, 262, 263), (296, 295, 263, 264), (297, 296, 264, 265), (298, 297, 265, 266), (299, 298, 266, 267), (300, 299, 267, 268), (301, 300, 268, 269), (302, 301, 269, 270), (303, 302, 270, 271), (304, 303, 271, 272), (305, 304, 272, 273), (306, 305, 273, 274), (307, 306, 274, 275), (308, 307, 275, 276), (309, 308, 276, 277), (310, 309, 277, 278), (311, 310, 278, 279), (312, 311, 279, 280), (313, 312, 280, 281), (314, 313, 281, 282), (315, 314, 282, 283), (316, 315, 283, 284), (317, 316, 284, 285), (318, 317, 285, 286), (319, 318, 286, 287), (288, 319, 287, 256), (321, 320, 288, 289), (322, 321, 289, 290), (323, 322, 290, 291), (324, 323, 291, 292), (325, 324, 292, 293), (326, 325, 293, 294), (327, 326, 294, 295), (328, 327, 295, 296), (329, 328, 296, 297), (330, 329, 297, 298), (331, 330, 298, 299), (332, 331, 299, 300), (333, 332, 300, 301), (334, 333, 301, 302), (335, 334, 302, 303), (336, 335, 303, 304), (337, 336, 304, 305), (338, 337, 305, 306), (339, 338, 306, 307), (340, 339, 307, 308), (341, 340, 308, 309), (342, 341, 309, 310), (343, 342, 310, 311), (344, 343, 311, 312), (345, 344, 312, 313), (346, 345, 313, 314), (347, 346, 314, 315), (348, 347, 315, 316), (349, 348, 316, 317), (350, 349, 317, 318), (351, 350, 318, 319), (320, 351, 319, 288), (353, 352, 320, 321), (354, 353, 321, 322), (355, 354, 322, 323), (356, 355, 323, 324), (357, 356, 324, 325), (358, 357, 325, 326), (359, 358, 326, 327), (360, 359, 327, 328), (361, 360, 328, 329), (362, 361, 329, 330), (363, 362, 330, 331), (364, 363, 331, 332), (365, 364, 332, 333), (366, 365, 333, 334), (367, 366, 334, 335), (368, 367, 335, 336), (369, 368, 336, 337), (370, 369, 337, 338), (371, 370, 338, 339), (372, 371, 339, 340), (373, 372, 340, 341), (374, 373, 341, 342), (375, 374, 342, 343), (376, 375, 343, 344), (377, 376, 344, 345), (378, 377, 345, 346), (379, 378, 346, 347), (380, 379, 347, 348), (381, 380, 348, 349), (382, 381, 349, 350), (383, 382, 350, 351), (352, 383, 351, 320), (1, 0, 352, 353), (2, 1, 353, 354), (3, 2, 354, 355), (4, 3, 355, 356), (5, 4, 356, 357), (6, 5, 357, 358), (7, 6, 358, 359), (8, 7, 359, 360), (9, 8, 360, 361), (10, 9, 361, 362), (11, 10, 362, 363), (12, 11, 363, 364), (13, 12, 364, 365), (14, 13, 365, 366), (15, 14, 366, 367), (16, 15, 367, 368), (17, 16, 368, 369), (18, 17, 369, 370), (19, 18, 370, 371), (20, 19, 371, 372), (21, 20, 372, 373), (22, 21, 373, 374), (23, 22, 374, 375), (24, 23, 375, 376), (25, 24, 376, 377), (26, 25, 377, 378), (27, 26, 378, 379), (28, 27, 379, 380), (29, 28, 380, 381), (30, 29, 381, 382), (31, 30, 382, 383), (0, 31, 383, 352), (384, 415, 414, 413, 412, 411, 410, 409, 408, 407, 406, 405, 404, 403, 402, 401, 400, 399, 398, 397, 396, 395, 394, 393, 392, 391, 390, 389, 388, 387, 386, 385), (478, 479, 416, 447), (477, 478, 447, 446), (476, 477, 446, 445), (475, 476, 445, 444), (474, 475, 444, 443), (473, 474, 443, 442), (472, 473, 442, 441), (471, 472, 441, 440), (470, 471, 440, 439), (469, 470, 439, 438), (468, 469, 438, 437), (467, 468, 437, 436), (466, 467, 436, 435, 768, 769), (465, 466, 769, 771), (464, 465, 771, 770, 434, 433), (463, 464, 433, 432), (462, 463, 432, 431), (461, 462, 431, 430), (460, 461, 430, 429), (459, 460, 429, 428), (458, 459, 428, 427), (457, 458, 427, 426), (456, 457, 426, 425), (455, 456, 425, 424), (454, 455, 424, 423), (453, 454, 423, 422), (452, 453, 422, 421), (451, 452, 421, 420), (450, 451, 420, 419), (449, 450, 419, 418), (448, 449, 418, 417), (479, 448, 417, 416), (480, 481, 448, 479), (481, 482, 449, 448), (482, 483, 450, 449), (483, 484, 451, 450), (484, 485, 452, 451), (485, 486, 453, 452), (486, 487, 454, 453), (487, 488, 455, 454), (488, 489, 456, 455), (489, 490, 457, 456), (490, 491, 458, 457), (491, 492, 459, 458), (492, 493, 460, 459), (493, 494, 461, 460), (494, 495, 462, 461), (495, 496, 463, 462), (496, 497, 464, 463), (497, 498, 465, 464), (498, 499, 466, 465), (499, 500, 467, 466), (500, 501, 468, 467), (501, 502, 469, 468), (502, 503, 470, 469), (503, 504, 471, 470), (504, 505, 472, 471), (505, 506, 473, 472), (506, 507, 474, 473), (507, 508, 475, 474), (508, 509, 476, 475), (509, 510, 477, 476), (510, 511, 478, 477), (511, 480, 479, 478), (513, 481, 480, 512), (514, 482, 481, 513), (515, 483, 482, 514), (516, 484, 483, 515), (517, 485, 484, 516), (518, 486, 485, 517), (519, 487, 486, 518), (520, 488, 487, 519), (521, 489, 488, 520), (522, 490, 489, 521), (523, 491, 490, 522), (524, 492, 491, 523), (525, 493, 492, 524), (526, 494, 493, 525), (527, 495, 494, 526), (528, 496, 495, 527), (529, 497, 496, 528), (530, 498, 497, 529), (531, 499, 498, 530), (532, 500, 499, 531), (533, 501, 500, 532), (534, 502, 501, 533), (535, 503, 502, 534), (536, 504, 503, 535), (537, 505, 504, 536), (538, 506, 505, 537), (539, 507, 506, 538), (540, 508, 507, 539), (541, 509, 508, 540), (542, 510, 509, 541), (543, 511, 510, 542), (512, 480, 511, 543), (545, 513, 512, 544), (546, 514, 513, 545), (547, 515, 514, 546), (548, 516, 515, 547), (549, 517, 516, 548), (550, 518, 517, 549), (551, 519, 518, 550), (552, 520, 519, 551), (553, 521, 520, 552), (554, 522, 521, 553), (555, 523, 522, 554), (556, 524, 523, 555), (557, 525, 524, 556), (558, 526, 525, 557), (559, 527, 526, 558), (560, 528, 527, 559), (561, 529, 528, 560), (562, 530, 529, 561), (563, 531, 530, 562), (564, 532, 531, 563), (565, 533, 532, 564), (566, 534, 533, 565), (567, 535, 534, 566), (568, 536, 535, 567), (569, 537, 536, 568), (570, 538, 537, 569), (571, 539, 538, 570), (572, 540, 539, 571), (573, 541, 540, 572), (574, 542, 541, 573), (575, 543, 542, 574), (544, 512, 543, 575), (577, 545, 544, 576), (578, 546, 545, 577), (579, 547, 546, 578), (580, 548, 547, 579), (581, 549, 548, 580), (582, 550, 549, 581), (583, 551, 550, 582), (584, 552, 551, 583), (585, 553, 552, 584), (586, 554, 553, 585), (587, 555, 554, 586), (588, 556, 555, 587), (589, 557, 556, 588), (590, 558, 557, 589), (591, 559, 558, 590), (592, 560, 559, 591), (593, 561, 560, 592), (594, 562, 561, 593), (595, 563, 562, 594), (596, 564, 563, 595), (597, 565, 564, 596), (598, 566, 565, 597), (599, 567, 566, 598), (600, 568, 567, 599), (601, 569, 568, 600), (602, 570, 569, 601), (603, 571, 570, 602), (604, 572, 571, 603), (605, 573, 572, 604), (606, 574, 573, 605), (607, 575, 574, 606), (576, 544, 575, 607), (609, 577, 576, 608), (610, 578, 577, 609), (611, 579, 578, 610), (612, 580, 579, 611), (613, 581, 580, 612), (614, 582, 581, 613), (615, 583, 582, 614), (616, 584, 583, 615), (617, 585, 584, 616), (618, 586, 585, 617), (619, 587, 586, 618), (620, 588, 587, 619), (621, 589, 588, 620), (622, 590, 589, 621), (623, 591, 590, 622), (624, 592, 591, 623), (625, 593, 592, 624), (626, 594, 593, 625), (627, 595, 594, 626), (628, 596, 595, 627), (629, 597, 596, 628), (630, 598, 597, 629), (631, 599, 598, 630), (632, 600, 599, 631), (633, 601, 600, 632), (634, 602, 601, 633), (635, 603, 602, 634), (636, 604, 603, 635), (637, 605, 604, 636), (638, 606, 605, 637), (639, 607, 606, 638), (608, 576, 607, 639), (641, 609, 608, 640), (642, 610, 609, 641), (643, 611, 610, 642), (644, 612, 611, 643), (645, 613, 612, 644), (646, 614, 613, 645), (647, 615, 614, 646), (648, 616, 615, 647), (649, 617, 616, 648), (650, 618, 617, 649), (651, 619, 618, 650), (652, 620, 619, 651), (653, 621, 620, 652), (654, 622, 621, 653), (655, 623, 622, 654), (656, 624, 623, 655), (657, 625, 624, 656), (658, 626, 625, 657), (659, 627, 626, 658), (660, 628, 627, 659), (661, 629, 628, 660), (662, 630, 629, 661), (663, 631, 630, 662), (664, 632, 631, 663), (665, 633, 632, 664), (666, 634, 633, 665), (667, 635, 634, 666), (668, 636, 635, 667), (669, 637, 636, 668), (670, 638, 637, 669), (671, 639, 638, 670), (640, 608, 639, 671), (673, 641, 640, 672), (674, 642, 641, 673), (675, 643, 642, 674), (676, 644, 643, 675), (677, 645, 644, 676), (678, 646, 645, 677), (679, 647, 646, 678), (680, 648, 647, 679), (681, 649, 648, 680), (682, 650, 649, 681), (683, 651, 650, 682), (684, 652, 651, 683), (685, 653, 652, 684), (686, 654, 653, 685), (687, 655, 654, 686), (688, 656, 655, 687), (689, 657, 656, 688), (690, 658, 657, 689), (691, 659, 658, 690), (692, 660, 659, 691), (693, 661, 660, 692), (694, 662, 661, 693), (695, 663, 662, 694), (696, 664, 663, 695), (697, 665, 664, 696), (698, 666, 665, 697), (699, 667, 666, 698), (700, 668, 667, 699), (701, 669, 668, 700), (702, 670, 669, 701), (703, 671, 670, 702), (672, 640, 671, 703), (705, 673, 672, 704), (706, 674, 673, 705), (707, 675, 674, 706), (708, 676, 675, 707), (709, 677, 676, 708), (710, 678, 677, 709), (711, 679, 678, 710), (712, 680, 679, 711), (713, 681, 680, 712), (714, 682, 681, 713), (715, 683, 682, 714), (716, 684, 683, 715), (717, 685, 684, 716), (718, 686, 685, 717), (719, 687, 686, 718), (720, 688, 687, 719), (721, 689, 688, 720), (722, 690, 689, 721), (723, 691, 690, 722), (724, 692, 691, 723), (725, 693, 692, 724), (726, 694, 693, 725), (727, 695, 694, 726), (728, 696, 695, 727), (729, 697, 696, 728), (730, 698, 697, 729), (731, 699, 698, 730), (732, 700, 699, 731), (733, 701, 700, 732), (734, 702, 701, 733), (735, 703, 702, 734), (704, 672, 703, 735), (737, 705, 704, 736), (738, 706, 705, 737), (739, 707, 706, 738), (740, 708, 707, 739), (741, 709, 708, 740), (742, 710, 709, 741), (743, 711, 710, 742), (744, 712, 711, 743), (745, 713, 712, 744), (746, 714, 713, 745), (747, 715, 714, 746), (748, 716, 715, 747), (749, 717, 716, 748), (750, 718, 717, 749), (751, 719, 718, 750), (752, 720, 719, 751), (753, 721, 720, 752), (754, 722, 721, 753), (755, 723, 722, 754), (756, 724, 723, 755), (757, 725, 724, 756), (758, 726, 725, 757), (759, 727, 726, 758), (760, 728, 727, 759), (761, 729, 728, 760), (762, 730, 729, 761), (763, 731, 730, 762), (764, 732, 731, 763), (765, 733, 732, 764), (766, 734, 733, 765), (767, 735, 734, 766), (736, 704, 735, 767), (385, 737, 736, 384), (386, 738, 737, 385), (387, 739, 738, 386), (388, 740, 739, 387), (389, 741, 740, 388), (390, 742, 741, 389), (391, 743, 742, 390), (392, 744, 743, 391), (393, 745, 744, 392), (394, 746, 745, 393), (395, 747, 746, 394), (396, 748, 747, 395), (397, 749, 748, 396), (398, 750, 749, 397), (399, 751, 750, 398), (400, 752, 751, 399), (401, 753, 752, 400), (402, 754, 753, 401), (403, 755, 754, 402), (404, 756, 755, 403), (405, 757, 756, 404), (406, 758, 757, 405), (407, 759, 758, 406), (408, 760, 759, 407), (409, 761, 760, 408), (410, 762, 761, 409), (411, 763, 762, 410), (412, 764, 763, 411), (413, 765, 764, 412), (414, 766, 765, 413), (415, 767, 766, 414), (384, 736, 767, 415), (768, 770, 774, 772), (770, 768, 435, 434), (771, 769, 773, 775), (775, 773, 774), (772, 774, 773), (770, 771, 775, 774), (769, 768, 772, 773), (788, 776, 793, 791), (781, 783, 43, 44), (780, 788, 791, 795), (783, 785, 42, 43), (787, 786, 781, 782), (786, 778, 783, 781), (779, 787, 782, 784), (778, 790, 785, 783), (790, 779, 784, 785), (777, 776, 786, 787), (776, 788, 778, 786), (789, 777, 787, 779), (788, 780, 790, 778), (780, 789, 779, 790), (794, 792, 791, 793), (792, 795, 791), (789, 780, 795, 792), (777, 789, 792, 794), (776, 777, 794, 793)])
me_cylinder.polygons.foreach_set('material_index', [1, 0, 0, 0, 0, 0, 0, 0, 0, 0, 0, 0, 0, 0, 0, 0, 0, 0, 0, 0, 0, 0, 0, 0, 0, 0, 0, 0, 0, 0, 0, 0, 0, 0, 0, 0, 0, 0, 0, 0, 0, 0, 0, 0, 0, 0, 0, 0, 0, 0, 0, 0, 0, 0, 0, 0, 0, 0, 0, 0, 0, 0, 0, 0, 0, 0, 0, 0, 0, 0, 0, 0, 0, 0, 0, 0, 0, 0, 0, 0, 0, 0, 0, 0, 0, 0, 0, 0, 0, 0, 0, 0, 0, 0, 0, 0, 0, 1, 1, 1, 1, 1, 1, 1, 1, 1, 1, 1, 1, 1, 1, 1, 1, 1, 1, 1, 1, 1, 1, 1, 1, 1, 1, 1, 1, 1, 1, 1, 1, 2, 2, 2, 2, 2, 2, 2, 2, 2, 2, 2, 2, 2, 2, 2, 2, 2, 2, 2, 2, 2, 2, 2, 2, 2, 2, 2, 2, 2, 2, 2, 2, 1, 1, 1, 1, 1, 1, 1, 1, 1, 1, 1, 1, 1, 1, 1, 1, 1, 1, 1, 1, 1, 1, 1, 1, 1, 1, 1, 1, 1, 1, 1, 1, 2, 2, 2, 2, 2, 2, 2, 2, 2, 2, 2, 2, 2, 2, 2, 2, 2, 2, 2, 2, 2, 2, 2, 2, 2, 2, 2, 2, 2, 2, 2, 2, 1, 1, 1, 1, 1, 1, 1, 1, 1, 1, 1, 1, 1, 1, 1, 1, 1, 1, 1, 1, 1, 1, 1, 1, 1, 1, 1, 1, 1, 1, 1, 1, 2, 2, 2, 2, 2, 2, 2, 2, 2, 2, 2, 2, 2, 2, 2, 2, 2, 2, 2, 2, 2, 2, 2, 2, 2, 2, 2, 2, 2, 2, 2, 2, 1, 1, 1, 1, 1, 1, 1, 1, 1, 1, 1, 1, 1, 1, 1, 1, 1, 1, 1, 1, 1, 1, 1, 1, 1, 1, 1, 1, 1, 1, 1, 1, 1, 1, 1, 1, 1, 1, 1, 1, 1, 1, 1, 1, 1, 1, 1, 1, 1, 1, 1, 1, 1, 1, 1, 1, 1, 1, 1, 1, 1, 1, 1, 1, 1, 0, 0, 0, 0, 0, 0, 0, 0, 0, 0, 0, 0, 0, 0, 0, 0, 0, 0, 0, 0, 0, 0, 0, 0, 0, 0, 0, 0, 0, 0, 0, 0, 0, 0, 0, 0, 0, 0, 0, 0, 0, 0, 0, 0, 0, 0, 0, 0, 0, 0, 0, 0, 0, 0, 0, 0, 0, 0, 0, 0, 0, 0, 0, 0, 0, 0, 0, 0, 0, 0, 0, 0, 0, 0, 0, 0, 0, 0, 0, 0, 0, 0, 0, 0, 0, 0, 0, 0, 0, 0, 0, 0, 0, 0, 0, 0, 1, 1, 1, 1, 1, 1, 1, 1, 1, 1, 1, 1, 1, 1, 1, 1, 1, 1, 1, 1, 1, 1, 1, 1, 1, 1, 1, 1, 1, 1, 1, 1, 2, 2, 2, 2, 2, 2, 2, 2, 2, 2, 2, 2, 2, 2, 2, 2, 2, 2, 2, 2, 2, 2, 2, 2, 2, 2, 2, 2, 2, 2, 2, 2, 1, 1, 1, 1, 1, 1, 1, 1, 1, 1, 1, 1, 1, 1, 1, 1, 1, 1, 1, 1, 1, 1, 1, 1, 1, 1, 1, 1, 1, 1, 1, 1, 2, 2, 2, 2, 2, 2, 2, 2, 2, 2, 2, 2, 2, 2, 2, 2, 2, 2, 2, 2, 2, 2, 2, 2, 2, 2, 2, 2, 2, 2, 2, 2, 1, 1, 1, 1, 1, 1, 1, 1, 1, 1, 1, 1, 1, 1, 1, 1, 1, 1, 1, 1, 1, 1, 1, 1, 1, 1, 1, 1, 1, 1, 1, 1, 2, 2, 2, 2, 2, 2, 2, 2, 2, 2, 2, 2, 2, 2, 2, 2, 2, 2, 2, 2, 2, 2, 2, 2, 2, 2, 2, 2, 2, 2, 2, 2, 1, 1, 1, 1, 1, 1, 1, 1, 1, 1, 1, 1, 1, 1, 1, 1, 1, 1, 1, 1, 1, 1, 1, 1, 1, 1, 1, 1, 1, 1, 1, 1, 1, 1, 1, 1, 1, 1, 1, 1, 1, 1, 1, 1, 1, 1, 1, 1, 1, 1, 1, 1, 1, 1, 1, 1, 1, 1, 1, 1, 1, 1, 1, 1, 0, 0, 0, 0, 0, 0, 0, 0, 0, 0, 0, 0, 0, 0, 0, 0, 0, 0, 0, 0, 0, 2, 2, 0, 0, 0])
_uv = me_cylinder.uv_layers.new(name='UVMap')
_uv.uv.foreach_set('vector', [0.75, 0.267, 0.7533, 0.2667, 0.7565, 0.2657, 0.7595, 0.2642, 0.762, 0.262, 0.7642, 0.2595, 0.7657, 0.2565, 0.7667, 0.2533, 0.767, 0.25, 0.7667, 0.2467, 0.7657, 0.2435, 0.7642, 0.2405, 0.762, 0.238, 0.7595, 0.2358, 0.7565, 0.2343, 0.7533, 0.2333, 0.75, 0.233, 0.7467, 0.2333, 0.7435, 0.2343, 0.7405, 0.2358, 0.738, 0.238, 0.7358, 0.2405, 0.7343, 0.2435, 0.7333, 0.2467, 0.733, 0.25, 0.7333, 0.2533, 0.7343, 0.2565, 0.7358, 0.2595, 0.738, 0.262, 0.7405, 0.2642, 0.7435, 0.2657, 0.7467, 0.2667, 0.03125, 0.625, 0.03125, 0.75, 0.0, 0.75, 0.0, 0.625, 0.0625, 0.625, 0.0625, 0.75, 0.03125, 0.75, 0.03125, 0.625, 0.09375, 0.625, 0.09375, 0.75, 0.0625, 0.75, 0.0625, 0.625, 0.125, 0.625, 0.125, 0.75, 0.09375, 0.75, 0.09375, 0.625, 0.1562, 0.625, 0.1562, 0.75, 0.125, 0.75, 0.125, 0.625, 0.1875, 0.625, 0.1875, 0.75, 0.1562, 0.75, 0.1562, 0.625, 0.2188, 0.625, 0.2188, 0.75, 0.1875, 0.75, 0.1875, 0.625, 0.25, 0.625, 0.25, 0.75, 0.2188, 0.75, 0.2188, 0.625, 0.2812, 0.625, 0.2812, 0.75, 0.25, 0.75, 0.25, 0.625, 0.3125, 0.625, 0.3125, 0.75, 0.2812, 0.75, 0.2812, 0.625, 0.3438, 0.625, 0.3438, 0.75, 0.3125, 0.75, 0.3125, 0.625, 0.375, 0.625, 0.375, 0.75, 0.3438, 0.75, 0.3438, 0.625, 0.4062, 0.625, 0.4063, 0.75, 0.375, 0.75, 0.375, 0.625, 0.4375, 0.625, 0.4375, 0.75, 0.4063, 0.75, 0.4062, 0.625, 0.4688, 0.625, 0.4688, 0.75, 0.4375, 0.75, 0.4375, 0.625, 0.5, 0.625, 0.5, 0.75, 0.4688, 0.75, 0.4688, 0.625, 0.5312, 0.625, 0.5312, 0.75, 0.5, 0.75, 0.5, 0.625, 0.5625, 0.625, 0.5625, 0.75, 0.5312, 0.75, 0.5312, 0.625, 0.5938, 0.625, 0.5938, 0.75, 0.5625, 0.75, 0.5625, 0.625, 0.625, 0.625, 0.625, 0.6979, 0.625, 0.7189, 0.625, 0.75, 0.5938, 0.75, 0.5938, 0.625, 0.6562, 0.625, 0.6562, 0.694, 0.625, 0.6979, 0.625, 0.625, 0.6875, 0.625, 0.6875, 0.7162, 0.6562, 0.694, 0.6562, 0.625, 0.7188, 0.625, 0.7188, 0.75, 0.6875, 0.75, 0.6875, 0.7162, 0.6875, 0.625, 0.75, 0.625, 0.75, 0.75, 0.7188, 0.75, 0.7188, 0.625, 0.7813, 0.625, 0.7812, 0.75, 0.75, 0.75, 0.75, 0.625, 0.8125, 0.625, 0.8125, 0.75, 0.7812, 0.75, 0.7813, 0.625, 0.8438, 0.625, 0.8438, 0.75, 0.8125, 0.75, 0.8125, 0.625, 0.875, 0.625, 0.875, 0.75, 0.8438, 0.75, 0.8438, 0.625, 0.9062, 0.625, 0.9062, 0.75, 0.875, 0.75, 0.875, 0.625, 0.9375, 0.625, 0.9375, 0.75, 0.9062, 0.75, 0.9062, 0.625, 0.9688, 0.625, 0.9688, 0.75, 0.9375, 0.75, 0.9375, 0.625, 1.0, 0.625, 1.0, 0.75, 0.9688, 0.75, 0.9688, 0.625, 1.0, 0.5, 1.0, 0.625, 0.9688, 0.625, 0.9688, 0.5, 0.9688, 0.5, 0.9688, 0.625, 0.9375, 0.625, 0.9375, 0.5, 0.9375, 0.5, 0.9375, 0.625, 0.9062, 0.625, 0.9062, 0.5, 0.9062, 0.5, 0.9062, 0.625, 0.875, 0.625, 0.875, 0.5, 0.875, 0.5, 0.875, 0.625, 0.8438, 0.625, 0.8438, 0.5, 0.8438, 0.5, 0.8438, 0.625, 0.8125, 0.625, 0.8125, 0.5, 0.8125, 0.5, 0.8125, 0.625, 0.7813, 0.625, 0.7812, 0.5, 0.7812, 0.5, 0.7813, 0.625, 0.75, 0.625, 0.75, 0.5, 0.75, 0.5, 0.75, 0.625, 0.7188, 0.625, 0.7188, 0.5, 0.7188, 0.5, 0.7188, 0.625, 0.6875, 0.625, 0.6875, 0.5, 0.6875, 0.5, 0.6875, 0.625, 0.6562, 0.625, 0.6562, 0.5, 0.6562, 0.5, 0.6562, 0.625, 0.625, 0.625, 0.625, 0.5, 0.625, 0.5, 0.625, 0.625, 0.5938, 0.625, 0.5938, 0.5, 0.5938, 0.5, 0.5938, 0.625, 0.5625, 0.625, 0.5625, 0.5, 0.5625, 0.5, 0.5625, 0.625, 0.5312, 0.625, 0.5312, 0.5, 0.5312, 0.5, 0.5312, 0.625, 0.5, 0.625, 0.5, 0.5, 0.5, 0.5, 0.5, 0.625, 0.4688, 0.625, 0.4688, 0.5, 0.4688, 0.5, 0.4688, 0.625, 0.4375, 0.625, 0.4375, 0.5, 0.4375, 0.5, 0.4375, 0.625, 0.4062, 0.625, 0.4062, 0.5, 0.4062, 0.5, 0.4062, 0.625, 0.375, 0.625, 0.375, 0.5, 0.375, 0.5, 0.375, 0.625, 0.3438, 0.625, 0.3438, 0.5, 0.3438, 0.5, 0.3438, 0.625, 0.3125, 0.625, 0.3125, 0.5, 0.3125, 0.5, 0.3125, 0.625, 0.2812, 0.625, 0.2812, 0.5, 0.2812, 0.5, 0.2812, 0.625, 0.25, 0.625, 0.25, 0.5, 0.25, 0.5, 0.25, 0.625, 0.2188, 0.625, 0.2188, 0.5, 0.2188, 0.5, 0.2188, 0.625, 0.1875, 0.625, 0.1875, 0.5, 0.1875, 0.5, 0.1875, 0.625, 0.1562, 0.625, 0.1562, 0.5, 0.1562, 0.5, 0.1562, 0.625, 0.125, 0.625, 0.125, 0.5, 0.125, 0.5, 0.125, 0.625, 0.09375, 0.625, 0.09375, 0.5, 0.09375, 0.5, 0.09375, 0.625, 0.0625, 0.625, 0.0625, 0.5, 0.0625, 0.5, 0.0625, 0.625, 0.03125, 0.625, 0.03125, 0.5, 0.03125, 0.5, 0.03125, 0.625, 0.0, 0.625, 0.0, 0.5, 0.789, 0.4461, 0.75, 0.45, 0.75, 0.49, 0.7968, 0.4854, 0.8265, 0.4347, 0.789, 0.4461, 0.7968, 0.4854, 0.8418, 0.4717, 0.8611, 0.4163, 0.8265, 0.4347, 0.8418, 0.4717, 0.8833, 0.4496, 0.8914, 0.3914, 0.8611, 0.4163, 0.8833, 0.4496, 0.9197, 0.4197, 0.9163, 0.3611, 0.8914, 0.3914, 0.9197, 0.4197, 0.9496, 0.3833, 0.9347, 0.3265, 0.9163, 0.3611, 0.9496, 0.3833, 0.9717, 0.3418, 0.9461, 0.289, 0.9347, 0.3265, 0.9717, 0.3418, 0.9854, 0.2968, 0.95, 0.25, 0.9461, 0.289, 0.9854, 0.2968, 0.99, 0.25, 0.9461, 0.211, 0.95, 0.25, 0.99, 0.25, 0.9854, 0.2032, 0.9347, 0.1735, 0.9461, 0.211, 0.9854, 0.2032, 0.9717, 0.1582, 0.9163, 0.1389, 0.9347, 0.1735, 0.9717, 0.1582, 0.9496, 0.1167, 0.8914, 0.1086, 0.9163, 0.1389, 0.9496, 0.1167, 0.9197, 0.08029, 0.8611, 0.08373, 0.8914, 0.1086, 0.9197, 0.08029, 0.8833, 0.05045, 0.8265, 0.06525, 0.8611, 0.08373, 0.8833, 0.05045, 0.8418, 0.02827, 0.789, 0.05387, 0.8265, 0.06525, 0.8418, 0.02827, 0.7968, 0.01461, 0.75, 0.05003, 0.789, 0.05387, 0.7968, 0.01461, 0.75, 0.01, 0.711, 0.05387, 0.75, 0.05003, 0.75, 0.01, 0.7032, 0.01461, 0.6735, 0.06525, 0.711, 0.05387, 0.7032, 0.01461, 0.6582, 0.02827, 0.6389, 0.08373, 0.6735, 0.06525, 0.6582, 0.02827, 0.6167, 0.05045, 0.6086, 0.1086, 0.6389, 0.08373, 0.6167, 0.05045, 0.5803, 0.08029, 0.5837, 0.1389, 0.6086, 0.1086, 0.5803, 0.08029, 0.5504, 0.1167, 0.5653, 0.1735, 0.5837, 0.1389, 0.5504, 0.1167, 0.5283, 0.1582, 0.5539, 0.211, 0.5653, 0.1735, 0.5283, 0.1582, 0.5146, 0.2032, 0.55, 0.25, 0.5539, 0.211, 0.5146, 0.2032, 0.51, 0.25, 0.5539, 0.289, 0.55, 0.25, 0.51, 0.25, 0.5146, 0.2968, 0.5653, 0.3265, 0.5539, 0.289, 0.5146, 0.2968, 0.5283, 0.3418, 0.5837, 0.3611, 0.5653, 0.3265, 0.5283, 0.3418, 0.5504, 0.3833, 0.6086, 0.3914, 0.5837, 0.3611, 0.5504, 0.3833, 0.5803, 0.4197, 0.6389, 0.4163, 0.6086, 0.3914, 0.5803, 0.4197, 0.6167, 0.4496, 0.6735, 0.4347, 0.6389, 0.4163, 0.6167, 0.4496, 0.6582, 0.4717, 0.711, 0.4461, 0.6735, 0.4347, 0.6582, 0.4717, 0.7032, 0.4854, 0.75, 0.45, 0.711, 0.4461, 0.7032, 0.4854, 0.75, 0.49, 0.7821, 0.4112, 0.75, 0.4144, 0.75, 0.45, 0.789, 0.4461, 0.8129, 0.4019, 0.7821, 0.4112, 0.789, 0.4461, 0.8265, 0.4347, 0.8413, 0.3867, 0.8129, 0.4019, 0.8265, 0.4347, 0.8611, 0.4163, 0.8662, 0.3662, 0.8413, 0.3867, 0.8611, 0.4163, 0.8914, 0.3914, 0.8867, 0.3413, 0.8662, 0.3662, 0.8914, 0.3914, 0.9163, 0.3611, 0.9019, 0.3129, 0.8867, 0.3413, 0.9163, 0.3611, 0.9347, 0.3265, 0.9112, 0.2821, 0.9019, 0.3129, 0.9347, 0.3265, 0.9461, 0.289, 0.9144, 0.25, 0.9112, 0.2821, 0.9461, 0.289, 0.95, 0.25, 0.9112, 0.2179, 0.9144, 0.25, 0.95, 0.25, 0.9461, 0.211, 0.9019, 0.1871, 0.9112, 0.2179, 0.9461, 0.211, 0.9347, 0.1735, 0.8867, 0.1587, 0.9019, 0.1871, 0.9347, 0.1735, 0.9163, 0.1389, 0.8662, 0.1338, 0.8867, 0.1587, 0.9163, 0.1389, 0.8914, 0.1086, 0.8413, 0.1133, 0.8662, 0.1338, 0.8914, 0.1086, 0.8611, 0.08373, 0.8129, 0.09812, 0.8413, 0.1133, 0.8611, 0.08373, 0.8265, 0.06525, 0.7821, 0.08877, 0.8129, 0.09812, 0.8265, 0.06525, 0.789, 0.05387, 0.75, 0.08561, 0.7821, 0.08877, 0.789, 0.05387, 0.75, 0.05003, 0.7179, 0.08877, 0.75, 0.08561, 0.75, 0.05003, 0.711, 0.05387, 0.6871, 0.09812, 0.7179, 0.08877, 0.711, 0.05387, 0.6735, 0.06525, 0.6587, 0.1133, 0.6871, 0.09812, 0.6735, 0.06525, 0.6389, 0.08373, 0.6338, 0.1338, 0.6587, 0.1133, 0.6389, 0.08373, 0.6086, 0.1086, 0.6133, 0.1587, 0.6338, 0.1338, 0.6086, 0.1086, 0.5837, 0.1389, 0.5981, 0.1871, 0.6133, 0.1587, 0.5837, 0.1389, 0.5653, 0.1735, 0.5888, 0.2179, 0.5981, 0.1871, 0.5653, 0.1735, 0.5539, 0.211, 0.5856, 0.25, 0.5888, 0.2179, 0.5539, 0.211, 0.55, 0.25, 0.5888, 0.2821, 0.5856, 0.25, 0.55, 0.25, 0.5539, 0.289, 0.5981, 0.3129, 0.5888, 0.2821, 0.5539, 0.289, 0.5653, 0.3265, 0.6133, 0.3413, 0.5981, 0.3129, 0.5653, 0.3265, 0.5837, 0.3611, 0.6338, 0.3662, 0.6133, 0.3413, 0.5837, 0.3611, 0.6086, 0.3914, 0.6587, 0.3867, 0.6338, 0.3662, 0.6086, 0.3914, 0.6389, 0.4163, 0.6871, 0.4019, 0.6587, 0.3867, 0.6389, 0.4163, 0.6735, 0.4347, 0.7179, 0.4112, 0.6871, 0.4019, 0.6735, 0.4347, 0.711, 0.4461, 0.75, 0.4144, 0.7179, 0.4112, 0.711, 0.4461, 0.75, 0.45, 0.7803, 0.4024, 0.75, 0.4053, 0.75, 0.4144, 0.7821, 0.4112, 0.8094, 0.3935, 0.7803, 0.4024, 0.7821, 0.4112, 0.8129, 0.4019, 0.8363, 0.3792, 0.8094, 0.3935, 0.8129, 0.4019, 0.8413, 0.3867, 0.8598, 0.3598, 0.8363, 0.3792, 0.8413, 0.3867, 0.8662, 0.3662, 0.8792, 0.3363, 0.8598, 0.3598, 0.8662, 0.3662, 0.8867, 0.3413, 0.8935, 0.3094, 0.8792, 0.3363, 0.8867, 0.3413, 0.9019, 0.3129, 0.9024, 0.2803, 0.8935, 0.3094, 0.9019, 0.3129, 0.9112, 0.2821, 0.9053, 0.25, 0.9024, 0.2803, 0.9112, 0.2821, 0.9144, 0.25, 0.9024, 0.2197, 0.9053, 0.25, 0.9144, 0.25, 0.9112, 0.2179, 0.8935, 0.1906, 0.9024, 0.2197, 0.9112, 0.2179, 0.9019, 0.1871, 0.8792, 0.1637, 0.8935, 0.1906, 0.9019, 0.1871, 0.8867, 0.1587, 0.8598, 0.1402, 0.8792, 0.1637, 0.8867, 0.1587, 0.8662, 0.1338, 0.8363, 0.1208, 0.8598, 0.1402, 0.8662, 0.1338, 0.8413, 0.1133, 0.8094, 0.1065, 0.8363, 0.1208, 0.8413, 0.1133, 0.8129, 0.09812, 0.7803, 0.09764, 0.8094, 0.1065, 0.8129, 0.09812, 0.7821, 0.08877, 0.75, 0.09466, 0.7803, 0.09764, 0.7821, 0.08877, 0.75, 0.08561, 0.7197, 0.09764, 0.75, 0.09466, 0.75, 0.08561, 0.7179, 0.08877, 0.6906, 0.1065, 0.7197, 0.09764, 0.7179, 0.08877, 0.6871, 0.09812, 0.6637, 0.1208, 0.6906, 0.1065, 0.6871, 0.09812, 0.6587, 0.1133, 0.6402, 0.1402, 0.6637, 0.1208, 0.6587, 0.1133, 0.6338, 0.1338, 0.6208, 0.1637, 0.6402, 0.1402, 0.6338, 0.1338, 0.6133, 0.1587, 0.6065, 0.1906, 0.6208, 0.1637, 0.6133, 0.1587, 0.5981, 0.1871, 0.5976, 0.2197, 0.6065, 0.1906, 0.5981, 0.1871, 0.5888, 0.2179, 0.5947, 0.25, 0.5976, 0.2197, 0.5888, 0.2179, 0.5856, 0.25, 0.5976, 0.2803, 0.5947, 0.25, 0.5856, 0.25, 0.5888, 0.2821, 0.6065, 0.3094, 0.5976, 0.2803, 0.5888, 0.2821, 0.5981, 0.3129, 0.6208, 0.3363, 0.6065, 0.3094, 0.5981, 0.3129, 0.6133, 0.3413, 0.6402, 0.3598, 0.6208, 0.3363, 0.6133, 0.3413, 0.6338, 0.3662, 0.6637, 0.3792, 0.6402, 0.3598, 0.6338, 0.3662, 0.6587, 0.3867, 0.6906, 0.3935, 0.6637, 0.3792, 0.6587, 0.3867, 0.6871, 0.4019, 0.7197, 0.4024, 0.6906, 0.3935, 0.6871, 0.4019, 0.7179, 0.4112, 0.75, 0.4053, 0.7197, 0.4024, 0.7179, 0.4112, 0.75, 0.4144, 0.7742, 0.3718, 0.75, 0.3742, 0.75, 0.4053, 0.7803, 0.4024, 0.7975, 0.3647, 0.7742, 0.3718, 0.7803, 0.4024, 0.8094, 0.3935, 0.819, 0.3532, 0.7975, 0.3647, 0.8094, 0.3935, 0.8363, 0.3792, 0.8378, 0.3378, 0.819, 0.3532, 0.8363, 0.3792, 0.8598, 0.3598, 0.8532, 0.319, 0.8378, 0.3378, 0.8598, 0.3598, 0.8792, 0.3363, 0.8647, 0.2975, 0.8532, 0.319, 0.8792, 0.3363, 0.8935, 0.3094, 0.8718, 0.2742, 0.8647, 0.2975, 0.8935, 0.3094, 0.9024, 0.2803, 0.8742, 0.25, 0.8718, 0.2742, 0.9024, 0.2803, 0.9053, 0.25, 0.8718, 0.2258, 0.8742, 0.25, 0.9053, 0.25, 0.9024, 0.2197, 0.8647, 0.2025, 0.8718, 0.2258, 0.9024, 0.2197, 0.8935, 0.1906, 0.8532, 0.181, 0.8647, 0.2025, 0.8935, 0.1906, 0.8792, 0.1637, 0.8378, 0.1622, 0.8532, 0.181, 0.8792, 0.1637, 0.8598, 0.1402, 0.819, 0.1468, 0.8378, 0.1622, 0.8598, 0.1402, 0.8363, 0.1208, 0.7975, 0.1353, 0.819, 0.1468, 0.8363, 0.1208, 0.8094, 0.1065, 0.7742, 0.1282, 0.7975, 0.1353, 0.8094, 0.1065, 0.7803, 0.09764, 0.75, 0.1258, 0.7742, 0.1282, 0.7803, 0.09764, 0.75, 0.09466, 0.7258, 0.1282, 0.75, 0.1258, 0.75, 0.09466, 0.7197, 0.09764, 0.7025, 0.1353, 0.7258, 0.1282, 0.7197, 0.09764, 0.6906, 0.1065, 0.681, 0.1468, 0.7025, 0.1353, 0.6906, 0.1065, 0.6637, 0.1208, 0.6622, 0.1622, 0.681, 0.1468, 0.6637, 0.1208, 0.6402, 0.1402, 0.6468, 0.181, 0.6622, 0.1622, 0.6402, 0.1402, 0.6208, 0.1637, 0.6353, 0.2025, 0.6468, 0.181, 0.6208, 0.1637, 0.6065, 0.1906, 0.6282, 0.2258, 0.6353, 0.2025, 0.6065, 0.1906, 0.5976, 0.2197, 0.6258, 0.25, 0.6282, 0.2258, 0.5976, 0.2197, 0.5947, 0.25, 0.6282, 0.2742, 0.6258, 0.25, 0.5947, 0.25, 0.5976, 0.2803, 0.6353, 0.2975, 0.6282, 0.2742, 0.5976, 0.2803, 0.6065, 0.3094, 0.6468, 0.319, 0.6353, 0.2975, 0.6065, 0.3094, 0.6208, 0.3363, 0.6622, 0.3378, 0.6468, 0.319, 0.6208, 0.3363, 0.6402, 0.3598, 0.681, 0.3532, 0.6622, 0.3378, 0.6402, 0.3598, 0.6637, 0.3792, 0.7025, 0.3647, 0.681, 0.3532, 0.6637, 0.3792, 0.6906, 0.3935, 0.7258, 0.3718, 0.7025, 0.3647, 0.6906, 0.3935, 0.7197, 0.4024, 0.75, 0.3742, 0.7258, 0.3718, 0.7197, 0.4024, 0.75, 0.4053, 0.7723, 0.3622, 0.75, 0.3644, 0.75, 0.3742, 0.7742, 0.3718, 0.7938, 0.3556, 0.7723, 0.3622, 0.7742, 0.3718, 0.7975, 0.3647, 0.8135, 0.3451, 0.7938, 0.3556, 0.7975, 0.3647, 0.819, 0.3532, 0.8309, 0.3309, 0.8135, 0.3451, 0.819, 0.3532, 0.8378, 0.3378, 0.8451, 0.3135, 0.8309, 0.3309, 0.8378, 0.3378, 0.8532, 0.319, 0.8556, 0.2938, 0.8451, 0.3135, 0.8532, 0.319, 0.8647, 0.2975, 0.8622, 0.2723, 0.8556, 0.2938, 0.8647, 0.2975, 0.8718, 0.2742, 0.8644, 0.25, 0.8622, 0.2723, 0.8718, 0.2742, 0.8742, 0.25, 0.8622, 0.2277, 0.8644, 0.25, 0.8742, 0.25, 0.8718, 0.2258, 0.8556, 0.2062, 0.8622, 0.2277, 0.8718, 0.2258, 0.8647, 0.2025, 0.8451, 0.1865, 0.8556, 0.2062, 0.8647, 0.2025, 0.8532, 0.181, 0.8309, 0.1691, 0.8451, 0.1865, 0.8532, 0.181, 0.8378, 0.1622, 0.8135, 0.1549, 0.8309, 0.1691, 0.8378, 0.1622, 0.819, 0.1468, 0.7938, 0.1444, 0.8135, 0.1549, 0.819, 0.1468, 0.7975, 0.1353, 0.7723, 0.1378, 0.7938, 0.1444, 0.7975, 0.1353, 0.7742, 0.1282, 0.75, 0.1356, 0.7723, 0.1378, 0.7742, 0.1282, 0.75, 0.1258, 0.7277, 0.1378, 0.75, 0.1356, 0.75, 0.1258, 0.7258, 0.1282, 0.7062, 0.1444, 0.7277, 0.1378, 0.7258, 0.1282, 0.7025, 0.1353, 0.6865, 0.1549, 0.7062, 0.1444, 0.7025, 0.1353, 0.681, 0.1468, 0.6691, 0.1691, 0.6865, 0.1549, 0.681, 0.1468, 0.6622, 0.1622, 0.6549, 0.1865, 0.6691, 0.1691, 0.6622, 0.1622, 0.6468, 0.181, 0.6444, 0.2062, 0.6549, 0.1865, 0.6468, 0.181, 0.6353, 0.2025, 0.6378, 0.2277, 0.6444, 0.2062, 0.6353, 0.2025, 0.6282, 0.2258, 0.6356, 0.25, 0.6378, 0.2277, 0.6282, 0.2258, 0.6258, 0.25, 0.6378, 0.2723, 0.6356, 0.25, 0.6258, 0.25, 0.6282, 0.2742, 0.6444, 0.2938, 0.6378, 0.2723, 0.6282, 0.2742, 0.6353, 0.2975, 0.6549, 0.3135, 0.6444, 0.2938, 0.6353, 0.2975, 0.6468, 0.319, 0.6691, 0.3309, 0.6549, 0.3135, 0.6468, 0.319, 0.6622, 0.3378, 0.6865, 0.3451, 0.6691, 0.3309, 0.6622, 0.3378, 0.681, 0.3532, 0.7062, 0.3556, 0.6865, 0.3451, 0.681, 0.3532, 0.7025, 0.3647, 0.7277, 0.3622, 0.7062, 0.3556, 0.7025, 0.3647, 0.7258, 0.3718, 0.75, 0.3644, 0.7277, 0.3622, 0.7258, 0.3718, 0.75, 0.3742, 0.7646, 0.3233, 0.75, 0.3248, 0.75, 0.3644, 0.7723, 0.3622, 0.7786, 0.3191, 0.7646, 0.3233, 0.7723, 0.3622, 0.7938, 0.3556, 0.7915, 0.3122, 0.7786, 0.3191, 0.7938, 0.3556, 0.8135, 0.3451, 0.8029, 0.3029, 0.7915, 0.3122, 0.8135, 0.3451, 0.8309, 0.3309, 0.8122, 0.2915, 0.8029, 0.3029, 0.8309, 0.3309, 0.8451, 0.3135, 0.8191, 0.2786, 0.8122, 0.2915, 0.8451, 0.3135, 0.8556, 0.2938, 0.8233, 0.2646, 0.8191, 0.2786, 0.8556, 0.2938, 0.8622, 0.2723, 0.8248, 0.25, 0.8233, 0.2646, 0.8622, 0.2723, 0.8644, 0.25, 0.8233, 0.2354, 0.8248, 0.25, 0.8644, 0.25, 0.8622, 0.2277, 0.8191, 0.2214, 0.8233, 0.2354, 0.8622, 0.2277, 0.8556, 0.2062, 0.8122, 0.2085, 0.8191, 0.2214, 0.8556, 0.2062, 0.8451, 0.1865, 0.8029, 0.1971, 0.8122, 0.2085, 0.8451, 0.1865, 0.8309, 0.1691, 0.7915, 0.1878, 0.8029, 0.1971, 0.8309, 0.1691, 0.8135, 0.1549, 0.7786, 0.1809, 0.7915, 0.1878, 0.8135, 0.1549, 0.7938, 0.1444, 0.7646, 0.1767, 0.7786, 0.1809, 0.7938, 0.1444, 0.7723, 0.1378, 0.75, 0.1752, 0.7646, 0.1767, 0.7723, 0.1378, 0.75, 0.1356, 0.7354, 0.1767, 0.75, 0.1752, 0.75, 0.1356, 0.7277, 0.1378, 0.7214, 0.1809, 0.7354, 0.1767, 0.7277, 0.1378, 0.7062, 0.1444, 0.7085, 0.1878, 0.7214, 0.1809, 0.7062, 0.1444, 0.6865, 0.1549, 0.6971, 0.1971, 0.7085, 0.1878, 0.6865, 0.1549, 0.6691, 0.1691, 0.6878, 0.2085, 0.6971, 0.1971, 0.6691, 0.1691, 0.6549, 0.1865, 0.6809, 0.2214, 0.6878, 0.2085, 0.6549, 0.1865, 0.6444, 0.2062, 0.6767, 0.2354, 0.6809, 0.2214, 0.6444, 0.2062, 0.6378, 0.2277, 0.6752, 0.25, 0.6767, 0.2354, 0.6378, 0.2277, 0.6356, 0.25, 0.6767, 0.2646, 0.6752, 0.25, 0.6356, 0.25, 0.6378, 0.2723, 0.6809, 0.2786, 0.6767, 0.2646, 0.6378, 0.2723, 0.6444, 0.2938, 0.6878, 0.2915, 0.6809, 0.2786, 0.6444, 0.2938, 0.6549, 0.3135, 0.6971, 0.3029, 0.6878, 0.2915, 0.6549, 0.3135, 0.6691, 0.3309, 0.7085, 0.3122, 0.6971, 0.3029, 0.6691, 0.3309, 0.6865, 0.3451, 0.7214, 0.3191, 0.7085, 0.3122, 0.6865, 0.3451, 0.7062, 0.3556, 0.7354, 0.3233, 0.7214, 0.3191, 0.7062, 0.3556, 0.7277, 0.3622, 0.75, 0.3248, 0.7354, 0.3233, 0.7277, 0.3622, 0.75, 0.3644, 0.7622, 0.3113, 0.75, 0.3125, 0.75, 0.3248, 0.7646, 0.3233, 0.7739, 0.3077, 0.7622, 0.3113, 0.7646, 0.3233, 0.7786, 0.3191, 0.7847, 0.3019, 0.7739, 0.3077, 0.7786, 0.3191, 0.7915, 0.3122, 0.7942, 0.2942, 0.7847, 0.3019, 0.7915, 0.3122, 0.8029, 0.3029, 0.8019, 0.2847, 0.7942, 0.2942, 0.8029, 0.3029, 0.8122, 0.2915, 0.8077, 0.2739, 0.8019, 0.2847, 0.8122, 0.2915, 0.8191, 0.2786, 0.8113, 0.2622, 0.8077, 0.2739, 0.8191, 0.2786, 0.8233, 0.2646, 0.8125, 0.25, 0.8113, 0.2622, 0.8233, 0.2646, 0.8248, 0.25, 0.8113, 0.2378, 0.8125, 0.25, 0.8248, 0.25, 0.8233, 0.2354, 0.8077, 0.2261, 0.8113, 0.2378, 0.8233, 0.2354, 0.8191, 0.2214, 0.8019, 0.2153, 0.8077, 0.2261, 0.8191, 0.2214, 0.8122, 0.2085, 0.7942, 0.2058, 0.8019, 0.2153, 0.8122, 0.2085, 0.8029, 0.1971, 0.7847, 0.1981, 0.7942, 0.2058, 0.8029, 0.1971, 0.7915, 0.1878, 0.7739, 0.1923, 0.7847, 0.1981, 0.7915, 0.1878, 0.7786, 0.1809, 0.7622, 0.1887, 0.7739, 0.1923, 0.7786, 0.1809, 0.7646, 0.1767, 0.75, 0.1875, 0.7622, 0.1887, 0.7646, 0.1767, 0.75, 0.1752, 0.7378, 0.1887, 0.75, 0.1875, 0.75, 0.1752, 0.7354, 0.1767, 0.7261, 0.1923, 0.7378, 0.1887, 0.7354, 0.1767, 0.7214, 0.1809, 0.7153, 0.1981, 0.7261, 0.1923, 0.7214, 0.1809, 0.7085, 0.1878, 0.7058, 0.2058, 0.7153, 0.1981, 0.7085, 0.1878, 0.6971, 0.1971, 0.6981, 0.2153, 0.7058, 0.2058, 0.6971, 0.1971, 0.6878, 0.2085, 0.6923, 0.2261, 0.6981, 0.2153, 0.6878, 0.2085, 0.6809, 0.2214, 0.6887, 0.2378, 0.6923, 0.2261, 0.6809, 0.2214, 0.6767, 0.2354, 0.6875, 0.25, 0.6887, 0.2378, 0.6767, 0.2354, 0.6752, 0.25, 0.6887, 0.2622, 0.6875, 0.25, 0.6752, 0.25, 0.6767, 0.2646, 0.6923, 0.2739, 0.6887, 0.2622, 0.6767, 0.2646, 0.6809, 0.2786, 0.6981, 0.2847, 0.6923, 0.2739, 0.6809, 0.2786, 0.6878, 0.2915, 0.7058, 0.2942, 0.6981, 0.2847, 0.6878, 0.2915, 0.6971, 0.3029, 0.7153, 0.3019, 0.7058, 0.2942, 0.6971, 0.3029, 0.7085, 0.3122, 0.7261, 0.3077, 0.7153, 0.3019, 0.7085, 0.3122, 0.7214, 0.3191, 0.7378, 0.3113, 0.7261, 0.3077, 0.7214, 0.3191, 0.7354, 0.3233, 0.75, 0.3125, 0.7378, 0.3113, 0.7354, 0.3233, 0.75, 0.3248, 0.7546, 0.2733, 0.75, 0.2738, 0.75, 0.3125, 0.7622, 0.3113, 0.7591, 0.2719, 0.7546, 0.2733, 0.7622, 0.3113, 0.7739, 0.3077, 0.7632, 0.2698, 0.7591, 0.2719, 0.7739, 0.3077, 0.7847, 0.3019, 0.7668, 0.2668, 0.7632, 0.2698, 0.7847, 0.3019, 0.7942, 0.2942, 0.7698, 0.2632, 0.7668, 0.2668, 0.7942, 0.2942, 0.8019, 0.2847, 0.7719, 0.2591, 0.7698, 0.2632, 0.8019, 0.2847, 0.8077, 0.2739, 0.7733, 0.2546, 0.7719, 0.2591, 0.8077, 0.2739, 0.8113, 0.2622, 0.7738, 0.25, 0.7733, 0.2546, 0.8113, 0.2622, 0.8125, 0.25, 0.7733, 0.2454, 0.7738, 0.25, 0.8125, 0.25, 0.8113, 0.2378, 0.7719, 0.2409, 0.7733, 0.2454, 0.8113, 0.2378, 0.8077, 0.2261, 0.7698, 0.2368, 0.7719, 0.2409, 0.8077, 0.2261, 0.8019, 0.2153, 0.7668, 0.2332, 0.7698, 0.2368, 0.8019, 0.2153, 0.7942, 0.2058, 0.7632, 0.2302, 0.7668, 0.2332, 0.7942, 0.2058, 0.7847, 0.1981, 0.7591, 0.2281, 0.7632, 0.2302, 0.7847, 0.1981, 0.7739, 0.1923, 0.7546, 0.2267, 0.7591, 0.2281, 0.7739, 0.1923, 0.7622, 0.1887, 0.75, 0.2262, 0.7546, 0.2267, 0.7622, 0.1887, 0.75, 0.1875, 0.7454, 0.2267, 0.75, 0.2262, 0.75, 0.1875, 0.7378, 0.1887, 0.7409, 0.2281, 0.7454, 0.2267, 0.7378, 0.1887, 0.7261, 0.1923, 0.7368, 0.2302, 0.7409, 0.2281, 0.7261, 0.1923, 0.7153, 0.1981, 0.7332, 0.2332, 0.7368, 0.2302, 0.7153, 0.1981, 0.7058, 0.2058, 0.7302, 0.2368, 0.7332, 0.2332, 0.7058, 0.2058, 0.6981, 0.2153, 0.7281, 0.2409, 0.7302, 0.2368, 0.6981, 0.2153, 0.6923, 0.2261, 0.7267, 0.2454, 0.7281, 0.2409, 0.6923, 0.2261, 0.6887, 0.2378, 0.7262, 0.25, 0.7267, 0.2454, 0.6887, 0.2378, 0.6875, 0.25, 0.7267, 0.2546, 0.7262, 0.25, 0.6875, 0.25, 0.6887, 0.2622, 0.7281, 0.2591, 0.7267, 0.2546, 0.6887, 0.2622, 0.6923, 0.2739, 0.7302, 0.2632, 0.7281, 0.2591, 0.6923, 0.2739, 0.6981, 0.2847, 0.7332, 0.2668, 0.7302, 0.2632, 0.6981, 0.2847, 0.7058, 0.2942, 0.7368, 0.2698, 0.7332, 0.2668, 0.7058, 0.2942, 0.7153, 0.3019, 0.7409, 0.2719, 0.7368, 0.2698, 0.7153, 0.3019, 0.7261, 0.3077, 0.7454, 0.2733, 0.7409, 0.2719, 0.7261, 0.3077, 0.7378, 0.3113, 0.75, 0.2738, 0.7454, 0.2733, 0.7378, 0.3113, 0.75, 0.3125, 0.7533, 0.2667, 0.75, 0.267, 0.75, 0.2738, 0.7546, 0.2733, 0.7565, 0.2657, 0.7533, 0.2667, 0.7546, 0.2733, 0.7591, 0.2719, 0.7595, 0.2642, 0.7565, 0.2657, 0.7591, 0.2719, 0.7632, 0.2698, 0.762, 0.262, 0.7595, 0.2642, 0.7632, 0.2698, 0.7668, 0.2668, 0.7642, 0.2595, 0.762, 0.262, 0.7668, 0.2668, 0.7698, 0.2632, 0.7657, 0.2565, 0.7642, 0.2595, 0.7698, 0.2632, 0.7719, 0.2591, 0.7667, 0.2533, 0.7657, 0.2565, 0.7719, 0.2591, 0.7733, 0.2546, 0.767, 0.25, 0.7667, 0.2533, 0.7733, 0.2546, 0.7738, 0.25, 0.7667, 0.2467, 0.767, 0.25, 0.7738, 0.25, 0.7733, 0.2454, 0.7657, 0.2435, 0.7667, 0.2467, 0.7733, 0.2454, 0.7719, 0.2409, 0.7642, 0.2405, 0.7657, 0.2435, 0.7719, 0.2409, 0.7698, 0.2368, 0.762, 0.238, 0.7642, 0.2405, 0.7698, 0.2368, 0.7668, 0.2332, 0.7595, 0.2358, 0.762, 0.238, 0.7668, 0.2332, 0.7632, 0.2302, 0.7565, 0.2343, 0.7595, 0.2358, 0.7632, 0.2302, 0.7591, 0.2281, 0.7533, 0.2333, 0.7565, 0.2343, 0.7591, 0.2281, 0.7546, 0.2267, 0.75, 0.233, 0.7533, 0.2333, 0.7546, 0.2267, 0.75, 0.2262, 0.7467, 0.2333, 0.75, 0.233, 0.75, 0.2262, 0.7454, 0.2267, 0.7435, 0.2343, 0.7467, 0.2333, 0.7454, 0.2267, 0.7409, 0.2281, 0.7405, 0.2358, 0.7435, 0.2343, 0.7409, 0.2281, 0.7368, 0.2302, 0.738, 0.238, 0.7405, 0.2358, 0.7368, 0.2302, 0.7332, 0.2332, 0.7358, 0.2405, 0.738, 0.238, 0.7332, 0.2332, 0.7302, 0.2368, 0.7343, 0.2435, 0.7358, 0.2405, 0.7302, 0.2368, 0.7281, 0.2409, 0.7333, 0.2467, 0.7343, 0.2435, 0.7281, 0.2409, 0.7267, 0.2454, 0.733, 0.25, 0.7333, 0.2467, 0.7267, 0.2454, 0.7262, 0.25, 0.7333, 0.2533, 0.733, 0.25, 0.7262, 0.25, 0.7267, 0.2546, 0.7343, 0.2565, 0.7333, 0.2533, 0.7267, 0.2546, 0.7281, 0.2591, 0.7358, 0.2595, 0.7343, 0.2565, 0.7281, 0.2591, 0.7302, 0.2632, 0.738, 0.262, 0.7358, 0.2595, 0.7302, 0.2632, 0.7332, 0.2668, 0.7405, 0.2642, 0.738, 0.262, 0.7332, 0.2668, 0.7368, 0.2698, 0.7435, 0.2657, 0.7405, 0.2642, 0.7368, 0.2698, 0.7409, 0.2719, 0.7467, 0.2667, 0.7435, 0.2657, 0.7409, 0.2719, 0.7454, 0.2733, 0.75, 0.267, 0.7467, 0.2667, 0.7454, 0.2733, 0.75, 0.2738, 0.75, 0.267, 0.7467, 0.2667, 0.7435, 0.2657, 0.7405, 0.2642, 0.738, 0.262, 0.7358, 0.2595, 0.7343, 0.2565, 0.7333, 0.2533, 0.733, 0.25, 0.7333, 0.2467, 0.7343, 0.2435, 0.7358, 0.2405, 0.738, 0.238, 0.7405, 0.2358, 0.7435, 0.2343, 0.7467, 0.2333, 0.75, 0.233, 0.7533, 0.2333, 0.7565, 0.2343, 0.7595, 0.2358, 0.762, 0.238, 0.7642, 0.2405, 0.7657, 0.2435, 0.7667, 0.2467, 0.767, 0.25, 0.7667, 0.2533, 0.7657, 0.2565, 0.7642, 0.2595, 0.762, 0.262, 0.7595, 0.2642, 0.7565, 0.2657, 0.7533, 0.2667, 0.03125, 0.625, 0.0, 0.625, 0.0, 0.75, 0.03125, 0.75, 0.0625, 0.625, 0.03125, 0.625, 0.03125, 0.75, 0.0625, 0.75, 0.09375, 0.625, 0.0625, 0.625, 0.0625, 0.75, 0.09375, 0.75, 0.125, 0.625, 0.09375, 0.625, 0.09375, 0.75, 0.125, 0.75, 0.1562, 0.625, 0.125, 0.625, 0.125, 0.75, 0.1562, 0.75, 0.1875, 0.625, 0.1562, 0.625, 0.1562, 0.75, 0.1875, 0.75, 0.2188, 0.625, 0.1875, 0.625, 0.1875, 0.75, 0.2188, 0.75, 0.25, 0.625, 0.2188, 0.625, 0.2188, 0.75, 0.25, 0.75, 0.2812, 0.625, 0.25, 0.625, 0.25, 0.75, 0.2812, 0.75, 0.3125, 0.625, 0.2812, 0.625, 0.2812, 0.75, 0.3125, 0.75, 0.3438, 0.625, 0.3125, 0.625, 0.3125, 0.75, 0.3438, 0.75, 0.375, 0.625, 0.3438, 0.625, 0.3438, 0.75, 0.375, 0.75, 0.4062, 0.625, 0.375, 0.625, 0.375, 0.75, 0.4063, 0.75, 0.4063, 0.7264, 0.4063, 0.717, 0.4375, 0.625, 0.4062, 0.625, 0.4063, 0.717, 0.4375, 0.7165, 0.4688, 0.625, 0.4375, 0.625, 0.4375, 0.7165, 0.4375, 0.7273, 0.4375, 0.75, 0.4688, 0.75, 0.5, 0.625, 0.4688, 0.625, 0.4688, 0.75, 0.5, 0.75, 0.5312, 0.625, 0.5, 0.625, 0.5, 0.75, 0.5312, 0.75, 0.5625, 0.625, 0.5312, 0.625, 0.5312, 0.75, 0.5625, 0.75, 0.5938, 0.625, 0.5625, 0.625, 0.5625, 0.75, 0.5938, 0.75, 0.625, 0.625, 0.5938, 0.625, 0.5938, 0.75, 0.625, 0.75, 0.6562, 0.625, 0.625, 0.625, 0.625, 0.75, 0.6562, 0.75, 0.6875, 0.625, 0.6562, 0.625, 0.6562, 0.75, 0.6875, 0.75, 0.7188, 0.625, 0.6875, 0.625, 0.6875, 0.75, 0.7188, 0.75, 0.75, 0.625, 0.7188, 0.625, 0.7188, 0.75, 0.75, 0.75, 0.7813, 0.625, 0.75, 0.625, 0.75, 0.75, 0.7812, 0.75, 0.8125, 0.625, 0.7813, 0.625, 0.7812, 0.75, 0.8125, 0.75, 0.8438, 0.625, 0.8125, 0.625, 0.8125, 0.75, 0.8438, 0.75, 0.875, 0.625, 0.8438, 0.625, 0.8438, 0.75, 0.875, 0.75, 0.9062, 0.625, 0.875, 0.625, 0.875, 0.75, 0.9062, 0.75, 0.9375, 0.625, 0.9062, 0.625, 0.9062, 0.75, 0.9375, 0.75, 0.9688, 0.625, 0.9375, 0.625, 0.9375, 0.75, 0.9688, 0.75, 1.0, 0.625, 0.9688, 0.625, 0.9688, 0.75, 1.0, 0.75, 1.0, 0.5, 0.9688, 0.5, 0.9688, 0.625, 1.0, 0.625, 0.9688, 0.5, 0.9375, 0.5, 0.9375, 0.625, 0.9688, 0.625, 0.9375, 0.5, 0.9062, 0.5, 0.9062, 0.625, 0.9375, 0.625, 0.9062, 0.5, 0.875, 0.5, 0.875, 0.625, 0.9062, 0.625, 0.875, 0.5, 0.8438, 0.5, 0.8438, 0.625, 0.875, 0.625, 0.8438, 0.5, 0.8125, 0.5, 0.8125, 0.625, 0.8438, 0.625, 0.8125, 0.5, 0.7812, 0.5, 0.7813, 0.625, 0.8125, 0.625, 0.7812, 0.5, 0.75, 0.5, 0.75, 0.625, 0.7813, 0.625, 0.75, 0.5, 0.7188, 0.5, 0.7188, 0.625, 0.75, 0.625, 0.7188, 0.5, 0.6875, 0.5, 0.6875, 0.625, 0.7188, 0.625, 0.6875, 0.5, 0.6562, 0.5, 0.6562, 0.625, 0.6875, 0.625, 0.6562, 0.5, 0.625, 0.5, 0.625, 0.625, 0.6562, 0.625, 0.625, 0.5, 0.5938, 0.5, 0.5938, 0.625, 0.625, 0.625, 0.5938, 0.5, 0.5625, 0.5, 0.5625, 0.625, 0.5938, 0.625, 0.5625, 0.5, 0.5312, 0.5, 0.5312, 0.625, 0.5625, 0.625, 0.5312, 0.5, 0.5, 0.5, 0.5, 0.625, 0.5312, 0.625, 0.5, 0.5, 0.4688, 0.5, 0.4688, 0.625, 0.5, 0.625, 0.4688, 0.5, 0.4375, 0.5, 0.4375, 0.625, 0.4688, 0.625, 0.4375, 0.5, 0.4062, 0.5, 0.4062, 0.625, 0.4375, 0.625, 0.4062, 0.5, 0.375, 0.5, 0.375, 0.625, 0.4062, 0.625, 0.375, 0.5, 0.3438, 0.5, 0.3438, 0.625, 0.375, 0.625, 0.3438, 0.5, 0.3125, 0.5, 0.3125, 0.625, 0.3438, 0.625, 0.3125, 0.5, 0.2812, 0.5, 0.2812, 0.625, 0.3125, 0.625, 0.2812, 0.5, 0.25, 0.5, 0.25, 0.625, 0.2812, 0.625, 0.25, 0.5, 0.2188, 0.5, 0.2188, 0.625, 0.25, 0.625, 0.2188, 0.5, 0.1875, 0.5, 0.1875, 0.625, 0.2188, 0.625, 0.1875, 0.5, 0.1562, 0.5, 0.1562, 0.625, 0.1875, 0.625, 0.1562, 0.5, 0.125, 0.5, 0.125, 0.625, 0.1562, 0.625, 0.125, 0.5, 0.09375, 0.5, 0.09375, 0.625, 0.125, 0.625, 0.09375, 0.5, 0.0625, 0.5, 0.0625, 0.625, 0.09375, 0.625, 0.0625, 0.5, 0.03125, 0.5, 0.03125, 0.625, 0.0625, 0.625, 0.03125, 0.5, 0.0, 0.5, 0.0, 0.625, 0.03125, 0.625, 0.789, 0.4461, 0.7968, 0.4854, 0.75, 0.49, 0.75, 0.45, 0.8265, 0.4347, 0.8418, 0.4717, 0.7968, 0.4854, 0.789, 0.4461, 0.8611, 0.4163, 0.8833, 0.4496, 0.8418, 0.4717, 0.8265, 0.4347, 0.8914, 0.3914, 0.9197, 0.4197, 0.8833, 0.4496, 0.8611, 0.4163, 0.9163, 0.3611, 0.9496, 0.3833, 0.9197, 0.4197, 0.8914, 0.3914, 0.9347, 0.3265, 0.9717, 0.3418, 0.9496, 0.3833, 0.9163, 0.3611, 0.9461, 0.289, 0.9854, 0.2968, 0.9717, 0.3418, 0.9347, 0.3265, 0.95, 0.25, 0.99, 0.25, 0.9854, 0.2968, 0.9461, 0.289, 0.9461, 0.211, 0.9854, 0.2032, 0.99, 0.25, 0.95, 0.25, 0.9347, 0.1735, 0.9717, 0.1582, 0.9854, 0.2032, 0.9461, 0.211, 0.9163, 0.1389, 0.9496, 0.1167, 0.9717, 0.1582, 0.9347, 0.1735, 0.8914, 0.1086, 0.9197, 0.08029, 0.9496, 0.1167, 0.9163, 0.1389, 0.8611, 0.08373, 0.8833, 0.05045, 0.9197, 0.08029, 0.8914, 0.1086, 0.8265, 0.06525, 0.8418, 0.02827, 0.8833, 0.05045, 0.8611, 0.08373, 0.789, 0.05387, 0.7968, 0.01461, 0.8418, 0.02827, 0.8265, 0.06525, 0.75, 0.05003, 0.75, 0.01, 0.7968, 0.01461, 0.789, 0.05387, 0.711, 0.05387, 0.7032, 0.01461, 0.75, 0.01, 0.75, 0.05003, 0.6735, 0.06525, 0.6582, 0.02827, 0.7032, 0.01461, 0.711, 0.05387, 0.6389, 0.08373, 0.6167, 0.05045, 0.6582, 0.02827, 0.6735, 0.06525, 0.6086, 0.1086, 0.5803, 0.08029, 0.6167, 0.05045, 0.6389, 0.08373, 0.5837, 0.1389, 0.5504, 0.1167, 0.5803, 0.08029, 0.6086, 0.1086, 0.5653, 0.1735, 0.5283, 0.1582, 0.5504, 0.1167, 0.5837, 0.1389, 0.5539, 0.211, 0.5146, 0.2032, 0.5283, 0.1582, 0.5653, 0.1735, 0.55, 0.25, 0.51, 0.25, 0.5146, 0.2032, 0.5539, 0.211, 0.5539, 0.289, 0.5146, 0.2968, 0.51, 0.25, 0.55, 0.25, 0.5653, 0.3265, 0.5283, 0.3418, 0.5146, 0.2968, 0.5539, 0.289, 0.5837, 0.3611, 0.5504, 0.3833, 0.5283, 0.3418, 0.5653, 0.3265, 0.6086, 0.3914, 0.5803, 0.4197, 0.5504, 0.3833, 0.5837, 0.3611, 0.6389, 0.4163, 0.6167, 0.4496, 0.5803, 0.4197, 0.6086, 0.3914, 0.6735, 0.4347, 0.6582, 0.4717, 0.6167, 0.4496, 0.6389, 0.4163, 0.711, 0.4461, 0.7032, 0.4854, 0.6582, 0.4717, 0.6735, 0.4347, 0.75, 0.45, 0.75, 0.49, 0.7032, 0.4854, 0.711, 0.4461, 0.7821, 0.4112, 0.789, 0.4461, 0.75, 0.45, 0.75, 0.4144, 0.8129, 0.4019, 0.8265, 0.4347, 0.789, 0.4461, 0.7821, 0.4112, 0.8413, 0.3867, 0.8611, 0.4163, 0.8265, 0.4347, 0.8129, 0.4019, 0.8662, 0.3662, 0.8914, 0.3914, 0.8611, 0.4163, 0.8413, 0.3867, 0.8867, 0.3413, 0.9163, 0.3611, 0.8914, 0.3914, 0.8662, 0.3662, 0.9019, 0.3129, 0.9347, 0.3265, 0.9163, 0.3611, 0.8867, 0.3413, 0.9112, 0.2821, 0.9461, 0.289, 0.9347, 0.3265, 0.9019, 0.3129, 0.9144, 0.25, 0.95, 0.25, 0.9461, 0.289, 0.9112, 0.2821, 0.9112, 0.2179, 0.9461, 0.211, 0.95, 0.25, 0.9144, 0.25, 0.9019, 0.1871, 0.9347, 0.1735, 0.9461, 0.211, 0.9112, 0.2179, 0.8867, 0.1587, 0.9163, 0.1389, 0.9347, 0.1735, 0.9019, 0.1871, 0.8662, 0.1338, 0.8914, 0.1086, 0.9163, 0.1389, 0.8867, 0.1587, 0.8413, 0.1133, 0.8611, 0.08373, 0.8914, 0.1086, 0.8662, 0.1338, 0.8129, 0.09812, 0.8265, 0.06525, 0.8611, 0.08373, 0.8413, 0.1133, 0.7821, 0.08877, 0.789, 0.05387, 0.8265, 0.06525, 0.8129, 0.09812, 0.75, 0.08561, 0.75, 0.05003, 0.789, 0.05387, 0.7821, 0.08877, 0.7179, 0.08877, 0.711, 0.05387, 0.75, 0.05003, 0.75, 0.08561, 0.6871, 0.09812, 0.6735, 0.06525, 0.711, 0.05387, 0.7179, 0.08877, 0.6587, 0.1133, 0.6389, 0.08373, 0.6735, 0.06525, 0.6871, 0.09812, 0.6338, 0.1338, 0.6086, 0.1086, 0.6389, 0.08373, 0.6587, 0.1133, 0.6133, 0.1587, 0.5837, 0.1389, 0.6086, 0.1086, 0.6338, 0.1338, 0.5981, 0.1871, 0.5653, 0.1735, 0.5837, 0.1389, 0.6133, 0.1587, 0.5888, 0.2179, 0.5539, 0.211, 0.5653, 0.1735, 0.5981, 0.1871, 0.5856, 0.25, 0.55, 0.25, 0.5539, 0.211, 0.5888, 0.2179, 0.5888, 0.2821, 0.5539, 0.289, 0.55, 0.25, 0.5856, 0.25, 0.5981, 0.3129, 0.5653, 0.3265, 0.5539, 0.289, 0.5888, 0.2821, 0.6133, 0.3413, 0.5837, 0.3611, 0.5653, 0.3265, 0.5981, 0.3129, 0.6338, 0.3662, 0.6086, 0.3914, 0.5837, 0.3611, 0.6133, 0.3413, 0.6587, 0.3867, 0.6389, 0.4163, 0.6086, 0.3914, 0.6338, 0.3662, 0.6871, 0.4019, 0.6735, 0.4347, 0.6389, 0.4163, 0.6587, 0.3867, 0.7179, 0.4112, 0.711, 0.4461, 0.6735, 0.4347, 0.6871, 0.4019, 0.75, 0.4144, 0.75, 0.45, 0.711, 0.4461, 0.7179, 0.4112, 0.7803, 0.4024, 0.7821, 0.4112, 0.75, 0.4144, 0.75, 0.4053, 0.8094, 0.3935, 0.8129, 0.4019, 0.7821, 0.4112, 0.7803, 0.4024, 0.8363, 0.3792, 0.8413, 0.3867, 0.8129, 0.4019, 0.8094, 0.3935, 0.8598, 0.3598, 0.8662, 0.3662, 0.8413, 0.3867, 0.8363, 0.3792, 0.8792, 0.3363, 0.8867, 0.3413, 0.8662, 0.3662, 0.8598, 0.3598, 0.8935, 0.3094, 0.9019, 0.3129, 0.8867, 0.3413, 0.8792, 0.3363, 0.9024, 0.2803, 0.9112, 0.2821, 0.9019, 0.3129, 0.8935, 0.3094, 0.9053, 0.25, 0.9144, 0.25, 0.9112, 0.2821, 0.9024, 0.2803, 0.9024, 0.2197, 0.9112, 0.2179, 0.9144, 0.25, 0.9053, 0.25, 0.8935, 0.1906, 0.9019, 0.1871, 0.9112, 0.2179, 0.9024, 0.2197, 0.8792, 0.1637, 0.8867, 0.1587, 0.9019, 0.1871, 0.8935, 0.1906, 0.8598, 0.1402, 0.8662, 0.1338, 0.8867, 0.1587, 0.8792, 0.1637, 0.8363, 0.1208, 0.8413, 0.1133, 0.8662, 0.1338, 0.8598, 0.1402, 0.8094, 0.1065, 0.8129, 0.09812, 0.8413, 0.1133, 0.8363, 0.1208, 0.7803, 0.09764, 0.7821, 0.08877, 0.8129, 0.09812, 0.8094, 0.1065, 0.75, 0.09466, 0.75, 0.08561, 0.7821, 0.08877, 0.7803, 0.09764, 0.7197, 0.09764, 0.7179, 0.08877, 0.75, 0.08561, 0.75, 0.09466, 0.6906, 0.1065, 0.6871, 0.09812, 0.7179, 0.08877, 0.7197, 0.09764, 0.6637, 0.1208, 0.6587, 0.1133, 0.6871, 0.09812, 0.6906, 0.1065, 0.6402, 0.1402, 0.6338, 0.1338, 0.6587, 0.1133, 0.6637, 0.1208, 0.6208, 0.1637, 0.6133, 0.1587, 0.6338, 0.1338, 0.6402, 0.1402, 0.6065, 0.1906, 0.5981, 0.1871, 0.6133, 0.1587, 0.6208, 0.1637, 0.5976, 0.2197, 0.5888, 0.2179, 0.5981, 0.1871, 0.6065, 0.1906, 0.5947, 0.25, 0.5856, 0.25, 0.5888, 0.2179, 0.5976, 0.2197, 0.5976, 0.2803, 0.5888, 0.2821, 0.5856, 0.25, 0.5947, 0.25, 0.6065, 0.3094, 0.5981, 0.3129, 0.5888, 0.2821, 0.5976, 0.2803, 0.6208, 0.3363, 0.6133, 0.3413, 0.5981, 0.3129, 0.6065, 0.3094, 0.6402, 0.3598, 0.6338, 0.3662, 0.6133, 0.3413, 0.6208, 0.3363, 0.6637, 0.3792, 0.6587, 0.3867, 0.6338, 0.3662, 0.6402, 0.3598, 0.6906, 0.3935, 0.6871, 0.4019, 0.6587, 0.3867, 0.6637, 0.3792, 0.7197, 0.4024, 0.7179, 0.4112, 0.6871, 0.4019, 0.6906, 0.3935, 0.75, 0.4053, 0.75, 0.4144, 0.7179, 0.4112, 0.7197, 0.4024, 0.7742, 0.3718, 0.7803, 0.4024, 0.75, 0.4053, 0.75, 0.3742, 0.7975, 0.3647, 0.8094, 0.3935, 0.7803, 0.4024, 0.7742, 0.3718, 0.819, 0.3532, 0.8363, 0.3792, 0.8094, 0.3935, 0.7975, 0.3647, 0.8378, 0.3378, 0.8598, 0.3598, 0.8363, 0.3792, 0.819, 0.3532, 0.8532, 0.319, 0.8792, 0.3363, 0.8598, 0.3598, 0.8378, 0.3378, 0.8647, 0.2975, 0.8935, 0.3094, 0.8792, 0.3363, 0.8532, 0.319, 0.8718, 0.2742, 0.9024, 0.2803, 0.8935, 0.3094, 0.8647, 0.2975, 0.8742, 0.25, 0.9053, 0.25, 0.9024, 0.2803, 0.8718, 0.2742, 0.8718, 0.2258, 0.9024, 0.2197, 0.9053, 0.25, 0.8742, 0.25, 0.8647, 0.2025, 0.8935, 0.1906, 0.9024, 0.2197, 0.8718, 0.2258, 0.8532, 0.181, 0.8792, 0.1637, 0.8935, 0.1906, 0.8647, 0.2025, 0.8378, 0.1622, 0.8598, 0.1402, 0.8792, 0.1637, 0.8532, 0.181, 0.819, 0.1468, 0.8363, 0.1208, 0.8598, 0.1402, 0.8378, 0.1622, 0.7975, 0.1353, 0.8094, 0.1065, 0.8363, 0.1208, 0.819, 0.1468, 0.7742, 0.1282, 0.7803, 0.09764, 0.8094, 0.1065, 0.7975, 0.1353, 0.75, 0.1258, 0.75, 0.09466, 0.7803, 0.09764, 0.7742, 0.1282, 0.7258, 0.1282, 0.7197, 0.09764, 0.75, 0.09466, 0.75, 0.1258, 0.7025, 0.1353, 0.6906, 0.1065, 0.7197, 0.09764, 0.7258, 0.1282, 0.681, 0.1468, 0.6637, 0.1208, 0.6906, 0.1065, 0.7025, 0.1353, 0.6622, 0.1622, 0.6402, 0.1402, 0.6637, 0.1208, 0.681, 0.1468, 0.6468, 0.181, 0.6208, 0.1637, 0.6402, 0.1402, 0.6622, 0.1622, 0.6353, 0.2025, 0.6065, 0.1906, 0.6208, 0.1637, 0.6468, 0.181, 0.6282, 0.2258, 0.5976, 0.2197, 0.6065, 0.1906, 0.6353, 0.2025, 0.6258, 0.25, 0.5947, 0.25, 0.5976, 0.2197, 0.6282, 0.2258, 0.6282, 0.2742, 0.5976, 0.2803, 0.5947, 0.25, 0.6258, 0.25, 0.6353, 0.2975, 0.6065, 0.3094, 0.5976, 0.2803, 0.6282, 0.2742, 0.6468, 0.319, 0.6208, 0.3363, 0.6065, 0.3094, 0.6353, 0.2975, 0.6622, 0.3378, 0.6402, 0.3598, 0.6208, 0.3363, 0.6468, 0.319, 0.681, 0.3532, 0.6637, 0.3792, 0.6402, 0.3598, 0.6622, 0.3378, 0.7025, 0.3647, 0.6906, 0.3935, 0.6637, 0.3792, 0.681, 0.3532, 0.7258, 0.3718, 0.7197, 0.4024, 0.6906, 0.3935, 0.7025, 0.3647, 0.75, 0.3742, 0.75, 0.4053, 0.7197, 0.4024, 0.7258, 0.3718, 0.7723, 0.3622, 0.7742, 0.3718, 0.75, 0.3742, 0.75, 0.3644, 0.7938, 0.3556, 0.7975, 0.3647, 0.7742, 0.3718, 0.7723, 0.3622, 0.8135, 0.3451, 0.819, 0.3532, 0.7975, 0.3647, 0.7938, 0.3556, 0.8309, 0.3309, 0.8378, 0.3378, 0.819, 0.3532, 0.8135, 0.3451, 0.8451, 0.3135, 0.8532, 0.319, 0.8378, 0.3378, 0.8309, 0.3309, 0.8556, 0.2938, 0.8647, 0.2975, 0.8532, 0.319, 0.8451, 0.3135, 0.8622, 0.2723, 0.8718, 0.2742, 0.8647, 0.2975, 0.8556, 0.2938, 0.8644, 0.25, 0.8742, 0.25, 0.8718, 0.2742, 0.8622, 0.2723, 0.8622, 0.2277, 0.8718, 0.2258, 0.8742, 0.25, 0.8644, 0.25, 0.8556, 0.2062, 0.8647, 0.2025, 0.8718, 0.2258, 0.8622, 0.2277, 0.8451, 0.1865, 0.8532, 0.181, 0.8647, 0.2025, 0.8556, 0.2062, 0.8309, 0.1691, 0.8378, 0.1622, 0.8532, 0.181, 0.8451, 0.1865, 0.8135, 0.1549, 0.819, 0.1468, 0.8378, 0.1622, 0.8309, 0.1691, 0.7938, 0.1444, 0.7975, 0.1353, 0.819, 0.1468, 0.8135, 0.1549, 0.7723, 0.1378, 0.7742, 0.1282, 0.7975, 0.1353, 0.7938, 0.1444, 0.75, 0.1356, 0.75, 0.1258, 0.7742, 0.1282, 0.7723, 0.1378, 0.7277, 0.1378, 0.7258, 0.1282, 0.75, 0.1258, 0.75, 0.1356, 0.7062, 0.1444, 0.7025, 0.1353, 0.7258, 0.1282, 0.7277, 0.1378, 0.6865, 0.1549, 0.681, 0.1468, 0.7025, 0.1353, 0.7062, 0.1444, 0.6691, 0.1691, 0.6622, 0.1622, 0.681, 0.1468, 0.6865, 0.1549, 0.6549, 0.1865, 0.6468, 0.181, 0.6622, 0.1622, 0.6691, 0.1691, 0.6444, 0.2062, 0.6353, 0.2025, 0.6468, 0.181, 0.6549, 0.1865, 0.6378, 0.2277, 0.6282, 0.2258, 0.6353, 0.2025, 0.6444, 0.2062, 0.6356, 0.25, 0.6258, 0.25, 0.6282, 0.2258, 0.6378, 0.2277, 0.6378, 0.2723, 0.6282, 0.2742, 0.6258, 0.25, 0.6356, 0.25, 0.6444, 0.2938, 0.6353, 0.2975, 0.6282, 0.2742, 0.6378, 0.2723, 0.6549, 0.3135, 0.6468, 0.319, 0.6353, 0.2975, 0.6444, 0.2938, 0.6691, 0.3309, 0.6622, 0.3378, 0.6468, 0.319, 0.6549, 0.3135, 0.6865, 0.3451, 0.681, 0.3532, 0.6622, 0.3378, 0.6691, 0.3309, 0.7062, 0.3556, 0.7025, 0.3647, 0.681, 0.3532, 0.6865, 0.3451, 0.7277, 0.3622, 0.7258, 0.3718, 0.7025, 0.3647, 0.7062, 0.3556, 0.75, 0.3644, 0.75, 0.3742, 0.7258, 0.3718, 0.7277, 0.3622, 0.7646, 0.3233, 0.7723, 0.3622, 0.75, 0.3644, 0.75, 0.3248, 0.7786, 0.3191, 0.7938, 0.3556, 0.7723, 0.3622, 0.7646, 0.3233, 0.7915, 0.3122, 0.8135, 0.3451, 0.7938, 0.3556, 0.7786, 0.3191, 0.8029, 0.3029, 0.8309, 0.3309, 0.8135, 0.3451, 0.7915, 0.3122, 0.8122, 0.2915, 0.8451, 0.3135, 0.8309, 0.3309, 0.8029, 0.3029, 0.8191, 0.2786, 0.8556, 0.2938, 0.8451, 0.3135, 0.8122, 0.2915, 0.8233, 0.2646, 0.8622, 0.2723, 0.8556, 0.2938, 0.8191, 0.2786, 0.8248, 0.25, 0.8644, 0.25, 0.8622, 0.2723, 0.8233, 0.2646, 0.8233, 0.2354, 0.8622, 0.2277, 0.8644, 0.25, 0.8248, 0.25, 0.8191, 0.2214, 0.8556, 0.2062, 0.8622, 0.2277, 0.8233, 0.2354, 0.8122, 0.2085, 0.8451, 0.1865, 0.8556, 0.2062, 0.8191, 0.2214, 0.8029, 0.1971, 0.8309, 0.1691, 0.8451, 0.1865, 0.8122, 0.2085, 0.7915, 0.1878, 0.8135, 0.1549, 0.8309, 0.1691, 0.8029, 0.1971, 0.7786, 0.1809, 0.7938, 0.1444, 0.8135, 0.1549, 0.7915, 0.1878, 0.7646, 0.1767, 0.7723, 0.1378, 0.7938, 0.1444, 0.7786, 0.1809, 0.75, 0.1752, 0.75, 0.1356, 0.7723, 0.1378, 0.7646, 0.1767, 0.7354, 0.1767, 0.7277, 0.1378, 0.75, 0.1356, 0.75, 0.1752, 0.7214, 0.1809, 0.7062, 0.1444, 0.7277, 0.1378, 0.7354, 0.1767, 0.7085, 0.1878, 0.6865, 0.1549, 0.7062, 0.1444, 0.7214, 0.1809, 0.6971, 0.1971, 0.6691, 0.1691, 0.6865, 0.1549, 0.7085, 0.1878, 0.6878, 0.2085, 0.6549, 0.1865, 0.6691, 0.1691, 0.6971, 0.1971, 0.6809, 0.2214, 0.6444, 0.2062, 0.6549, 0.1865, 0.6878, 0.2085, 0.6767, 0.2354, 0.6378, 0.2277, 0.6444, 0.2062, 0.6809, 0.2214, 0.6752, 0.25, 0.6356, 0.25, 0.6378, 0.2277, 0.6767, 0.2354, 0.6767, 0.2646, 0.6378, 0.2723, 0.6356, 0.25, 0.6752, 0.25, 0.6809, 0.2786, 0.6444, 0.2938, 0.6378, 0.2723, 0.6767, 0.2646, 0.6878, 0.2915, 0.6549, 0.3135, 0.6444, 0.2938, 0.6809, 0.2786, 0.6971, 0.3029, 0.6691, 0.3309, 0.6549, 0.3135, 0.6878, 0.2915, 0.7085, 0.3122, 0.6865, 0.3451, 0.6691, 0.3309, 0.6971, 0.3029, 0.7214, 0.3191, 0.7062, 0.3556, 0.6865, 0.3451, 0.7085, 0.3122, 0.7354, 0.3233, 0.7277, 0.3622, 0.7062, 0.3556, 0.7214, 0.3191, 0.75, 0.3248, 0.75, 0.3644, 0.7277, 0.3622, 0.7354, 0.3233, 0.7622, 0.3113, 0.7646, 0.3233, 0.75, 0.3248, 0.75, 0.3125, 0.7739, 0.3077, 0.7786, 0.3191, 0.7646, 0.3233, 0.7622, 0.3113, 0.7847, 0.3019, 0.7915, 0.3122, 0.7786, 0.3191, 0.7739, 0.3077, 0.7942, 0.2942, 0.8029, 0.3029, 0.7915, 0.3122, 0.7847, 0.3019, 0.8019, 0.2847, 0.8122, 0.2915, 0.8029, 0.3029, 0.7942, 0.2942, 0.8077, 0.2739, 0.8191, 0.2786, 0.8122, 0.2915, 0.8019, 0.2847, 0.8113, 0.2622, 0.8233, 0.2646, 0.8191, 0.2786, 0.8077, 0.2739, 0.8125, 0.25, 0.8248, 0.25, 0.8233, 0.2646, 0.8113, 0.2622, 0.8113, 0.2378, 0.8233, 0.2354, 0.8248, 0.25, 0.8125, 0.25, 0.8077, 0.2261, 0.8191, 0.2214, 0.8233, 0.2354, 0.8113, 0.2378, 0.8019, 0.2153, 0.8122, 0.2085, 0.8191, 0.2214, 0.8077, 0.2261, 0.7942, 0.2058, 0.8029, 0.1971, 0.8122, 0.2085, 0.8019, 0.2153, 0.7847, 0.1981, 0.7915, 0.1878, 0.8029, 0.1971, 0.7942, 0.2058, 0.7739, 0.1923, 0.7786, 0.1809, 0.7915, 0.1878, 0.7847, 0.1981, 0.7622, 0.1887, 0.7646, 0.1767, 0.7786, 0.1809, 0.7739, 0.1923, 0.75, 0.1875, 0.75, 0.1752, 0.7646, 0.1767, 0.7622, 0.1887, 0.7378, 0.1887, 0.7354, 0.1767, 0.75, 0.1752, 0.75, 0.1875, 0.7261, 0.1923, 0.7214, 0.1809, 0.7354, 0.1767, 0.7378, 0.1887, 0.7153, 0.1981, 0.7085, 0.1878, 0.7214, 0.1809, 0.7261, 0.1923, 0.7058, 0.2058, 0.6971, 0.1971, 0.7085, 0.1878, 0.7153, 0.1981, 0.6981, 0.2153, 0.6878, 0.2085, 0.6971, 0.1971, 0.7058, 0.2058, 0.6923, 0.2261, 0.6809, 0.2214, 0.6878, 0.2085, 0.6981, 0.2153, 0.6887, 0.2378, 0.6767, 0.2354, 0.6809, 0.2214, 0.6923, 0.2261, 0.6875, 0.25, 0.6752, 0.25, 0.6767, 0.2354, 0.6887, 0.2378, 0.6887, 0.2622, 0.6767, 0.2646, 0.6752, 0.25, 0.6875, 0.25, 0.6923, 0.2739, 0.6809, 0.2786, 0.6767, 0.2646, 0.6887, 0.2622, 0.6981, 0.2847, 0.6878, 0.2915, 0.6809, 0.2786, 0.6923, 0.2739, 0.7058, 0.2942, 0.6971, 0.3029, 0.6878, 0.2915, 0.6981, 0.2847, 0.7153, 0.3019, 0.7085, 0.3122, 0.6971, 0.3029, 0.7058, 0.2942, 0.7261, 0.3077, 0.7214, 0.3191, 0.7085, 0.3122, 0.7153, 0.3019, 0.7378, 0.3113, 0.7354, 0.3233, 0.7214, 0.3191, 0.7261, 0.3077, 0.75, 0.3125, 0.75, 0.3248, 0.7354, 0.3233, 0.7378, 0.3113, 0.7546, 0.2733, 0.7622, 0.3113, 0.75, 0.3125, 0.75, 0.2738, 0.7591, 0.2719, 0.7739, 0.3077, 0.7622, 0.3113, 0.7546, 0.2733, 0.7632, 0.2698, 0.7847, 0.3019, 0.7739, 0.3077, 0.7591, 0.2719, 0.7668, 0.2668, 0.7942, 0.2942, 0.7847, 0.3019, 0.7632, 0.2698, 0.7698, 0.2632, 0.8019, 0.2847, 0.7942, 0.2942, 0.7668, 0.2668, 0.7719, 0.2591, 0.8077, 0.2739, 0.8019, 0.2847, 0.7698, 0.2632, 0.7733, 0.2546, 0.8113, 0.2622, 0.8077, 0.2739, 0.7719, 0.2591, 0.7738, 0.25, 0.8125, 0.25, 0.8113, 0.2622, 0.7733, 0.2546, 0.7733, 0.2454, 0.8113, 0.2378, 0.8125, 0.25, 0.7738, 0.25, 0.7719, 0.2409, 0.8077, 0.2261, 0.8113, 0.2378, 0.7733, 0.2454, 0.7698, 0.2368, 0.8019, 0.2153, 0.8077, 0.2261, 0.7719, 0.2409, 0.7668, 0.2332, 0.7942, 0.2058, 0.8019, 0.2153, 0.7698, 0.2368, 0.7632, 0.2302, 0.7847, 0.1981, 0.7942, 0.2058, 0.7668, 0.2332, 0.7591, 0.2281, 0.7739, 0.1923, 0.7847, 0.1981, 0.7632, 0.2302, 0.7546, 0.2267, 0.7622, 0.1887, 0.7739, 0.1923, 0.7591, 0.2281, 0.75, 0.2262, 0.75, 0.1875, 0.7622, 0.1887, 0.7546, 0.2267, 0.7454, 0.2267, 0.7378, 0.1887, 0.75, 0.1875, 0.75, 0.2262, 0.7409, 0.2281, 0.7261, 0.1923, 0.7378, 0.1887, 0.7454, 0.2267, 0.7368, 0.2302, 0.7153, 0.1981, 0.7261, 0.1923, 0.7409, 0.2281, 0.7332, 0.2332, 0.7058, 0.2058, 0.7153, 0.1981, 0.7368, 0.2302, 0.7302, 0.2368, 0.6981, 0.2153, 0.7058, 0.2058, 0.7332, 0.2332, 0.7281, 0.2409, 0.6923, 0.2261, 0.6981, 0.2153, 0.7302, 0.2368, 0.7267, 0.2454, 0.6887, 0.2378, 0.6923, 0.2261, 0.7281, 0.2409, 0.7262, 0.25, 0.6875, 0.25, 0.6887, 0.2378, 0.7267, 0.2454, 0.7267, 0.2546, 0.6887, 0.2622, 0.6875, 0.25, 0.7262, 0.25, 0.7281, 0.2591, 0.6923, 0.2739, 0.6887, 0.2622, 0.7267, 0.2546, 0.7302, 0.2632, 0.6981, 0.2847, 0.6923, 0.2739, 0.7281, 0.2591, 0.7332, 0.2668, 0.7058, 0.2942, 0.6981, 0.2847, 0.7302, 0.2632, 0.7368, 0.2698, 0.7153, 0.3019, 0.7058, 0.2942, 0.7332, 0.2668, 0.7409, 0.2719, 0.7261, 0.3077, 0.7153, 0.3019, 0.7368, 0.2698, 0.7454, 0.2733, 0.7378, 0.3113, 0.7261, 0.3077, 0.7409, 0.2719, 0.75, 0.2738, 0.75, 0.3125, 0.7378, 0.3113, 0.7454, 0.2733, 0.7533, 0.2667, 0.7546, 0.2733, 0.75, 0.2738, 0.75, 0.267, 0.7565, 0.2657, 0.7591, 0.2719, 0.7546, 0.2733, 0.7533, 0.2667, 0.7595, 0.2642, 0.7632, 0.2698, 0.7591, 0.2719, 0.7565, 0.2657, 0.762, 0.262, 0.7668, 0.2668, 0.7632, 0.2698, 0.7595, 0.2642, 0.7642, 0.2595, 0.7698, 0.2632, 0.7668, 0.2668, 0.762, 0.262, 0.7657, 0.2565, 0.7719, 0.2591, 0.7698, 0.2632, 0.7642, 0.2595, 0.7667, 0.2533, 0.7733, 0.2546, 0.7719, 0.2591, 0.7657, 0.2565, 0.767, 0.25, 0.7738, 0.25, 0.7733, 0.2546, 0.7667, 0.2533, 0.7667, 0.2467, 0.7733, 0.2454, 0.7738, 0.25, 0.767, 0.25, 0.7657, 0.2435, 0.7719, 0.2409, 0.7733, 0.2454, 0.7667, 0.2467, 0.7642, 0.2405, 0.7698, 0.2368, 0.7719, 0.2409, 0.7657, 0.2435, 0.762, 0.238, 0.7668, 0.2332, 0.7698, 0.2368, 0.7642, 0.2405, 0.7595, 0.2358, 0.7632, 0.2302, 0.7668, 0.2332, 0.762, 0.238, 0.7565, 0.2343, 0.7591, 0.2281, 0.7632, 0.2302, 0.7595, 0.2358, 0.7533, 0.2333, 0.7546, 0.2267, 0.7591, 0.2281, 0.7565, 0.2343, 0.75, 0.233, 0.75, 0.2262, 0.7546, 0.2267, 0.7533, 0.2333, 0.7467, 0.2333, 0.7454, 0.2267, 0.75, 0.2262, 0.75, 0.233, 0.7435, 0.2343, 0.7409, 0.2281, 0.7454, 0.2267, 0.7467, 0.2333, 0.7405, 0.2358, 0.7368, 0.2302, 0.7409, 0.2281, 0.7435, 0.2343, 0.738, 0.238, 0.7332, 0.2332, 0.7368, 0.2302, 0.7405, 0.2358, 0.7358, 0.2405, 0.7302, 0.2368, 0.7332, 0.2332, 0.738, 0.238, 0.7343, 0.2435, 0.7281, 0.2409, 0.7302, 0.2368, 0.7358, 0.2405, 0.7333, 0.2467, 0.7267, 0.2454, 0.7281, 0.2409, 0.7343, 0.2435, 0.733, 0.25, 0.7262, 0.25, 0.7267, 0.2454, 0.7333, 0.2467, 0.7333, 0.2533, 0.7267, 0.2546, 0.7262, 0.25, 0.733, 0.25, 0.7343, 0.2565, 0.7281, 0.2591, 0.7267, 0.2546, 0.7333, 0.2533, 0.7358, 0.2595, 0.7302, 0.2632, 0.7281, 0.2591, 0.7343, 0.2565, 0.738, 0.262, 0.7332, 0.2668, 0.7302, 0.2632, 0.7358, 0.2595, 0.7405, 0.2642, 0.7368, 0.2698, 0.7332, 0.2668, 0.738, 0.262, 0.7435, 0.2657, 0.7409, 0.2719, 0.7368, 0.2698, 0.7405, 0.2642, 0.7467, 0.2667, 0.7454, 0.2733, 0.7409, 0.2719, 0.7435, 0.2657, 0.75, 0.267, 0.75, 0.2738, 0.7454, 0.2733, 0.7467, 0.2667, 0.4063, 0.7264, 0.4375, 0.7273, 0.4375, 0.7273, 0.4063, 0.7264, 0.4375, 0.7273, 0.4063, 0.7264, 0.4063, 0.75, 0.4375, 0.75, 0.4375, 0.7165, 0.4063, 0.717, 0.4063, 0.717, 0.4375, 0.7165, 0.4375, 0.7165, 0.4063, 0.717, 0.4375, 0.7273, 0.4063, 0.7264, 0.4375, 0.7273, 0.4063, 0.717, 0.4375, 0.7273, 0.4375, 0.7165, 0.4375, 0.7165, 0.4375, 0.7273, 0.4063, 0.717, 0.4063, 0.7264, 0.4063, 0.7264, 0.4063, 0.717, 0.6551, 0.7131, 0.6346, 0.7147, 0.6346, 0.7147, 0.6551, 0.7131, 0.625, 0.7189, 0.6562, 0.7163, 0.6562, 0.75, 0.625, 0.75, 0.6723, 0.713, 0.6551, 0.7131, 0.6551, 0.7131, 0.6723, 0.713, 0.6562, 0.7163, 0.6875, 0.7162, 0.6875, 0.75, 0.6562, 0.75, 0.625, 0.6979, 0.625, 0.7189, 0.625, 0.7189, 0.625, 0.6979, 0.625, 0.7189, 0.6562, 0.7163, 0.6562, 0.7163, 0.625, 0.7189, 0.6562, 0.694, 0.625, 0.6979, 0.625, 0.6979, 0.6562, 0.694, 0.6562, 0.7163, 0.6875, 0.7162, 0.6875, 0.7162, 0.6562, 0.7163, 0.6875, 0.7162, 0.6562, 0.694, 0.6562, 0.694, 0.6875, 0.7162, 0.6345, 0.7001, 0.6346, 0.7147, 0.625, 0.7189, 0.625, 0.6979, 0.6346, 0.7147, 0.6551, 0.7131, 0.6562, 0.7163, 0.625, 0.7189, 0.6513, 0.6981, 0.6345, 0.7001, 0.625, 0.6979, 0.6562, 0.694, 0.6551, 0.7131, 0.6723, 0.713, 0.6875, 0.7162, 0.6562, 0.7163, 0.6723, 0.713, 0.6513, 0.6981, 0.6562, 0.694, 0.6875, 0.7162, 0.6345, 0.7001, 0.6513, 0.6981, 0.6551, 0.7131, 0.6346, 0.7147, 0.6513, 0.6981, 0.6723, 0.713, 0.6551, 0.7131, 0.6513, 0.6981, 0.6723, 0.713, 0.6723, 0.713, 0.6513, 0.6981, 0.6345, 0.7001, 0.6513, 0.6981, 0.6513, 0.6981, 0.6345, 0.7001, 0.6346, 0.7147, 0.6345, 0.7001, 0.6345, 0.7001, 0.6346, 0.7147])
me_cylinder.materials.append(mat_wood_outer)
me_cylinder.materials.append(mat_wood_inner)
me_cylinder.materials.append(mat_wood_inner_2)
me_cylinder.update()

# ---- objects
ob_cylinder = bpy.data.objects.new('Cylinder', me_cylinder)

# ---- transforms, parenting, visibility, modifiers, constraints
ob_cylinder.location = (0.0, 0.0, 0.0)

# ---- collection membership
col_collection.objects.link(ob_cylinder)

# ---- scene / render settings (as saved in the file)
scene.frame_start = 1; scene.frame_end = 250; scene.frame_set(125)
scene.render.engine = 'BLENDER_EEVEE_NEXT'
scene.cycles.sampling_pattern = 'TABULATED_SOBOL'
bpy.context.view_layer.update()

# ---- added for rendering (the .blend has no active camera and no usable light): camera, sun
cam_auto = bpy.data.cameras.new('AutoCamera')
cam_auto.lens = 50.0
cam_auto.sensor_width = 36.0
cam_auto.clip_end = 1000.0
ob_auto_camera = bpy.data.objects.new('AutoCamera', cam_auto)
scene.collection.objects.link(ob_auto_camera)
ob_auto_camera.location = (1.61815, -1.93326, 1.28739)
ob_auto_camera.rotation_euler = (1.09748, -7.21219e-08, 0.694738)
scene.camera = ob_auto_camera
light_auto_sun = bpy.data.lights.new('AutoSun', 'SUN')
light_auto_sun.energy = 3.0
light_auto_sun.angle = 0.0523599
ob_auto_sun = bpy.data.objects.new('AutoSun', light_auto_sun)
scene.collection.objects.link(ob_auto_sun)
ob_auto_sun.rotation_euler = (0.872665, 0.174533, 0.523599)
bpy.context.view_layer.update()
